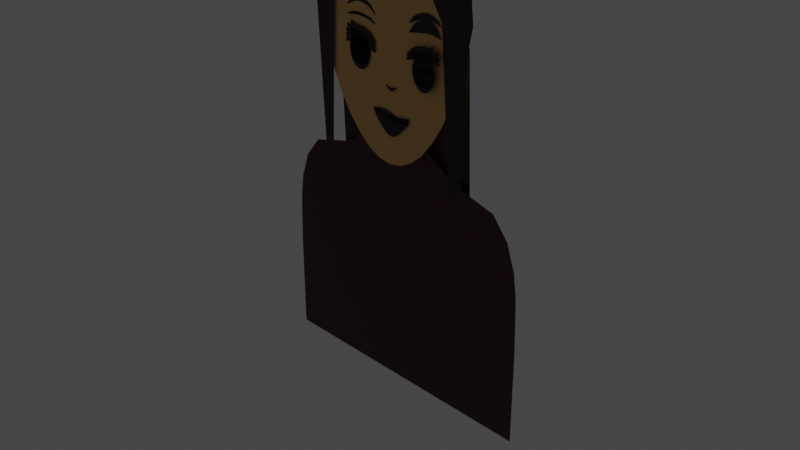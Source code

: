 # Source: Client_Girl_Surprised.blend  (saved by Blender 2.80.75; exported with 4.5.12 LTS)
import bpy
from mathutils import Matrix  # noqa: F401  (used for matrix-valued properties, if any)

bpy.ops.wm.read_factory_settings(use_empty=True)
scene = bpy.context.scene
scene.name = 'Scene'

# ---- collections
col_collection = bpy.data.collections.new('Collection'); scene.collection.children.link(col_collection)
col_surprised = bpy.data.collections.new('Surprised'); col_collection.children.link(col_surprised)
col_default = bpy.data.collections.new('Default'); col_collection.children.link(col_default)
col_suspicious = bpy.data.collections.new('Suspicious'); col_collection.children.link(col_suspicious)
col_neutral = bpy.data.collections.new('Neutral'); col_collection.children.link(col_neutral)

# ---- materials (node trees are filled in below, after node groups)
mat_material_eye = bpy.data.materials.new('Material.Eye')
mat_material_eye.use_transparent_shadow = False
mat_material_black = bpy.data.materials.new('Material.Black')
mat_material_black.use_transparent_shadow = False
mat_material_pink = bpy.data.materials.new('Material.Pink')
mat_material_pink.use_transparent_shadow = False
mat_material_face = bpy.data.materials.new('Material.Face')
mat_material_face.use_transparent_shadow = False
mat_material_hair = bpy.data.materials.new('Material.Hair')
mat_material_hair.use_transparent_shadow = False

# ---- material node trees
mat_material_eye.use_nodes = True; mat_material_eye.node_tree.nodes.clear()
_N = mat_material_eye.node_tree.nodes; _L = mat_material_eye.node_tree.links
n0 = _N.new('ShaderNodeOutputMaterial'); n0.name = 'Material Output'; n0.location = (300, 300)
n1 = _N.new('ShaderNodeBsdfPrincipled'); n1.name = 'Principled BSDF'; n1.location = (10, 300)
n1.distribution = 'GGX'
n1.subsurface_method = 'BURLEY'
n1.inputs[0].default_value = (0.0, 0.0, 0.0, 1.0)
n1.inputs[3].default_value = 1.45
n1.inputs[27].default_value = (0.0, 0.0, 0.0, 1.0)
n1.inputs[28].default_value = 1.0
_L.new(n1.outputs[0], n0.inputs[0])
n0.is_active_output = True
mat_material_black.use_nodes = True; mat_material_black.node_tree.nodes.clear()
_N = mat_material_black.node_tree.nodes; _L = mat_material_black.node_tree.links
n0 = _N.new('ShaderNodeOutputMaterial'); n0.name = 'Material Output'; n0.location = (300, 300)
n1 = _N.new('ShaderNodeBsdfPrincipled'); n1.name = 'Principled BSDF'; n1.location = (10, 300)
n1.distribution = 'GGX'
n1.subsurface_method = 'BURLEY'
n1.inputs[0].default_value = (0.0, 0.0, 0.0, 1.0)
n1.inputs[3].default_value = 1.45
n1.inputs[27].default_value = (0.0, 0.0, 0.0, 1.0)
n1.inputs[28].default_value = 1.0
_L.new(n1.outputs[0], n0.inputs[0])
n0.is_active_output = True
mat_material_pink.use_nodes = True; mat_material_pink.node_tree.nodes.clear()
_N = mat_material_pink.node_tree.nodes; _L = mat_material_pink.node_tree.links
n0 = _N.new('ShaderNodeOutputMaterial'); n0.name = 'Material Output'; n0.location = (300, 300)
n1 = _N.new('ShaderNodeBsdfPrincipled'); n1.name = 'Principled BSDF'; n1.location = (10, 300)
n1.distribution = 'GGX'
n1.subsurface_method = 'BURLEY'
n1.inputs[0].default_value = (0.06072, 0.002863, 0.006045, 1.0)
n1.inputs[3].default_value = 1.45
n1.inputs[27].default_value = (0.0, 0.0, 0.0, 1.0)
n1.inputs[28].default_value = 1.0
_L.new(n1.outputs[0], n0.inputs[0])
n0.is_active_output = True
mat_material_face.use_nodes = True; mat_material_face.node_tree.nodes.clear()
_N = mat_material_face.node_tree.nodes; _L = mat_material_face.node_tree.links
n0 = _N.new('ShaderNodeOutputMaterial'); n0.name = 'Material Output'; n0.location = (300, 300)
n1 = _N.new('ShaderNodeBsdfPrincipled'); n1.name = 'Principled BSDF'; n1.location = (10, 300)
n1.distribution = 'GGX'
n1.subsurface_method = 'BURLEY'
n1.inputs[0].default_value = (0.8, 0.4736, 0.1682, 1.0)
n1.inputs[3].default_value = 1.45
n1.inputs[27].default_value = (0.0, 0.0, 0.0, 1.0)
n1.inputs[28].default_value = 1.0
_L.new(n1.outputs[0], n0.inputs[0])
n0.is_active_output = True
mat_material_hair.use_nodes = True; mat_material_hair.node_tree.nodes.clear()
_N = mat_material_hair.node_tree.nodes; _L = mat_material_hair.node_tree.links
n0 = _N.new('ShaderNodeOutputMaterial'); n0.name = 'Material Output'; n0.location = (300, 300)
n1 = _N.new('ShaderNodeBsdfPrincipled'); n1.name = 'Principled BSDF'; n1.location = (10, 300)
n1.distribution = 'GGX'
n1.subsurface_method = 'BURLEY'
n1.inputs[0].default_value = (0.01885, 0.003857, 0.0, 1.0)
n1.inputs[3].default_value = 1.45
n1.inputs[27].default_value = (0.0, 0.0, 0.0, 1.0)
n1.inputs[28].default_value = 1.0
_L.new(n1.outputs[0], n0.inputs[0])
n0.is_active_output = True

# ---- world
world_world = bpy.data.worlds.new('World'); scene.world = world_world
world_world.use_nodes = True; world_world.node_tree.nodes.clear()
_N = world_world.node_tree.nodes; _L = world_world.node_tree.links
n0 = _N.new('ShaderNodeOutputWorld'); n0.name = 'World Output'; n0.location = (300, 300)
n1 = _N.new('ShaderNodeBackground'); n1.name = 'Background'; n1.location = (10, 300)
n1.inputs[0].default_value = (0.05088, 0.05088, 0.05088, 1.0)
_L.new(n1.outputs[0], n0.inputs[0])
n0.is_active_output = True
world_world.color = (0.05088, 0.05088, 0.05088)
world_world.use_sun_shadow = False
world_world.sun_shadow_jitter_overblur = 0.0

# ---- cameras
cam_camera = bpy.data.cameras.new('Camera')
cam_camera.clip_end = 100.0
cam_camera.ortho_scale = 7.314

# ---- lights
light_light = bpy.data.lights.new('Light', 'POINT')
light_light.transmission_factor = 0.0
light_light.energy = 1000.0
light_light.shadow_soft_size = 0.1
light_light.shadow_maximum_resolution = 0.006
light_light.use_absolute_resolution = True

# ---- meshes
me_circle_007 = bpy.data.meshes.new('Circle.007')
me_circle_007.from_pydata([(-4.657e-10, 1.081, -0.5299), (-0.1951, 1.06, -0.5284), (-0.3827, 0.9986, -0.5241), (-0.5556, 0.8985, -0.5171), (-0.7071, 0.7638, -0.5076), (-0.8315, 0.5996, -0.4961), (-0.9239, 0.4123, -0.4829), (-0.9808, 0.209, -0.4687), (-1.0, -0.002333, -0.4538), (-0.9808, -0.2137, -0.439), (-0.9239, -0.417, -0.4247), (-0.8315, -0.6043, -0.4116), (-0.7071, -0.7684, -0.4001), (-0.5556, -0.9032, -0.3906), (-0.3827, -1.003, -0.3836), (-0.1951, -1.065, -0.3793), (3.274e-07, -1.086, -0.3778), (0.1951, -1.065, -0.3793), (0.3827, -1.003, -0.3836), (0.5556, -0.9032, -0.3906), (0.7071, -0.7684, -0.4001), (0.8315, -0.6043, -0.4116), (0.9239, -0.417, -0.4247), (0.9808, -0.2137, -0.439), (1.0, -0.002332, -0.4538), (0.9808, 0.209, -0.4687), (0.9239, 0.4123, -0.4829), (0.8315, 0.5996, -0.4961), (0.7071, 0.7638, -0.5076), (0.5556, 0.8985, -0.5171), (0.3827, 0.9986, -0.5241), (0.1951, 1.06, -0.5284), (-1.039, 1.171, -0.4767), (-1.489, 0.7868, -0.4767), (-1.039, 0.7587, -0.4767), (-1.489, 0.6376, -0.4767), (-0.3331, 1.39, -0.4767), (-0.3481, 0.909, -0.4682), (0.8429, 1.621, -0.4767), (0.6551, 0.9687, -0.4737), (1.4, 0.9926, -0.4767), (1.4, 0.8494, -0.4767), (-0.6313, 0.8312, -0.5123), (-0.7386, 1.292, -0.4767), (-0.7386, 0.8172, -0.4767), (0.09754, 1.071, -0.5291), (0.1744, 1.442, -0.4767), (0.1744, 0.927, -0.4767), (1.375, 1.374, -0.4767), (1.06, 0.9172, -0.4767), (0.4615, 0.9632, -0.4767), (0.4615, 1.416, -0.4767), (0.8705, 1.304, -0.4767), (0.8705, 0.9501, -0.4767), (1.272, 0.8749, -0.4767), (1.272, 1.078, -0.4767)], [], [(1, 31, 45, 0), (1, 30, 31), (2, 30, 1), (15, 18, 13), (30, 28, 29), (3, 28, 30), (4, 28, 3, 42), (27, 28, 5), (3, 30, 2), (5, 26, 27), (6, 26, 5), (6, 25, 26), (7, 25, 6), (7, 24, 25), (8, 24, 7), (8, 23, 24), (9, 23, 8), (9, 22, 23), (10, 22, 9), (10, 21, 22), (11, 21, 10), (11, 20, 21), (12, 20, 11), (12, 19, 20), (13, 19, 12), (13, 18, 19), (17, 18, 15), (14, 15, 13), (15, 16, 17), (5, 28, 4), (32, 33, 35, 34), (43, 44, 37, 36), (51, 50, 39, 38), (55, 54, 41, 40), (32, 34, 44, 43), (36, 37, 47, 46), (52, 53, 49, 48), (46, 47, 50, 51), (38, 39, 53, 52), (48, 49, 54, 55)])
_uv = me_circle_007.uv_layers.new(name='UVMap')
_uv.uv.foreach_set('vector', [0.0, 0.0, 0.0, 0.0, 0.0, 0.0, 0.0, 0.0, 0.0, 0.0, 0.0, 0.0, 0.0, 0.0, 0.0, 0.0, 0.0, 0.0, 0.0, 0.0, 0.0, 0.0, 0.0, 0.0, 0.0, 0.0, 0.0, 0.0, 0.0, 0.0, 0.0, 0.0, 0.0, 0.0, 0.0, 0.0, 0.0, 0.0, 0.0, 0.0, 0.0, 0.0, 0.0, 0.0, 0.0, 0.0, 0.0, 0.0, 0.0, 0.0, 0.0, 0.0, 0.0, 0.0, 0.0, 0.0, 0.0, 0.0, 0.0, 0.0, 0.0, 0.0, 0.0, 0.0, 0.0, 0.0, 0.0, 0.0, 0.0, 0.0, 0.0, 0.0, 0.0, 0.0, 0.0, 0.0, 0.0, 0.0, 0.0, 0.0, 0.0, 0.0, 0.0, 0.0, 0.0, 0.0, 0.0, 0.0, 0.0, 0.0, 0.0, 0.0, 0.0, 0.0, 0.0, 0.0, 0.0, 0.0, 0.0, 0.0, 0.0, 0.0, 0.0, 0.0, 0.0, 0.0, 0.0, 0.0, 0.0, 0.0, 0.0, 0.0, 0.0, 0.0, 0.0, 0.0, 0.0, 0.0, 0.0, 0.0, 0.0, 0.0, 0.0, 0.0, 0.0, 0.0, 0.0, 0.0, 0.0, 0.0, 0.0, 0.0, 0.0, 0.0, 0.0, 0.0, 0.0, 0.0, 0.0, 0.0, 0.0, 0.0, 0.0, 0.0, 0.0, 0.0, 0.0, 0.0, 0.0, 0.0, 0.0, 0.0, 0.0, 0.0, 0.0, 0.0, 0.0, 0.0, 0.0, 0.0, 0.0, 0.0, 0.0, 0.0, 0.0, 0.0, 0.0, 0.0, 0.0, 0.0, 0.0, 0.0, 0.0, 0.0, 0.0, 0.0, 0.0, 0.0, 0.0, 0.0, 0.0, 0.0, 0.0, 0.0, 0.0, 0.0, 1.0, 0.0, 1.0, 1.0, 0.0, 1.0, 0.0, 0.0, 0.0, 1.0, 0.0, 1.0, 0.0, 0.0, 0.0, 0.0, 0.0, 1.0, 0.0, 1.0, 0.0, 0.0, 0.0, 0.0, 0.0, 1.0, 0.0, 1.0, 0.0, 0.0, 0.0, 0.0, 0.0, 1.0, 0.0, 1.0, 0.0, 0.0, 0.0, 0.0, 0.0, 1.0, 0.0, 1.0, 0.0, 0.0, 0.0, 0.0, 0.0, 1.0, 0.0, 1.0, 0.0, 0.0, 0.0, 0.0, 0.0, 1.0, 0.0, 1.0, 0.0, 0.0, 0.0, 0.0, 0.0, 1.0, 0.0, 1.0, 0.0, 0.0, 0.0, 0.0, 0.0, 1.0, 0.0, 1.0, 0.0, 0.0])
me_circle_007.materials.append(mat_material_eye)
me_circle_007.use_remesh_preserve_volume = False
me_circle_007.use_remesh_preserve_attributes = False
me_circle_007.use_mirror_vertex_groups = False
me_circle_007.update()
me_circle_008 = bpy.data.meshes.new('Circle.008')
me_circle_008.from_pydata([(-0.3697, 1.072, -0.09068), (-0.5556, 0.9081, -0.06984), (-0.7071, 0.7734, -0.06038), (-0.8315, 0.6092, -0.04886), (-0.9239, 0.4219, -0.03571), (-0.9808, 0.2186, -0.02145), (-1.0, 0.00726, -0.006614), (-0.9808, -0.2041, 0.008219), (-0.9239, -0.4074, 0.02248), (-0.8315, -0.5947, 0.03563), (-0.7071, -0.7589, 0.04715), (-0.5556, -0.8936, 0.05661), (-0.3827, -0.9937, 0.06363), (-0.1951, -1.055, 0.06796), (0.1951, -1.055, 0.06796), (0.3827, -0.9937, 0.06363), (0.5556, -0.8936, 0.05661), (0.7071, -0.7589, 0.04715), (0.8315, -0.5947, 0.03563), (0.9239, -0.4074, 0.02248), (0.9808, -0.2041, 0.008219), (1.0, 0.007261, -0.006615), (0.9808, 0.2186, -0.02145), (0.9239, 0.4219, -0.03571), (0.8315, 0.6092, -0.04886), (0.7071, 0.7734, -0.06038), (0.5556, 0.9081, -0.06984), (0.3957, 1.072, -0.09068), (-0.6313, 0.8407, -0.06511), (-9.313e-10, -1.076, 0.06942), (1.072, 1.171, -0.02071), (1.521, 0.7868, -0.02071), (1.072, 0.7587, -0.02071), (1.521, 0.6376, -0.02071), (0.3655, 1.39, -0.02071), (0.3655, 0.9617, -0.02071), (-0.8989, 1.591, -0.02071), (-0.6227, 0.9495, -0.01464), (-1.367, 0.9926, -0.02071), (-1.367, 0.8494, -0.02071), (0.771, 1.292, -0.02071), (0.771, 0.8172, -0.02071), (-0.1419, 1.442, -0.02071), (-0.1419, 0.927, -0.02071), (-1.286, 1.34, -0.02071), (-1.028, 0.9172, -0.02071), (-0.8496, 1.299, -0.02071), (-0.8496, 0.9481, -0.02071), (-0.3501, 0.9532, -0.02071), (-0.3501, 1.423, -0.02071), (-1.198, 0.8833, -0.02071), (-1.198, 1.106, -0.02071)], [], [(13, 15, 11), (27, 25, 26), (1, 25, 27), (2, 25, 1, 28), (24, 25, 3), (1, 27, 0), (3, 23, 24), (4, 23, 3), (4, 22, 23), (5, 22, 4), (5, 21, 22), (6, 21, 5), (6, 20, 21), (7, 20, 6), (7, 19, 20), (8, 19, 7), (8, 18, 19), (9, 18, 8), (9, 17, 18), (10, 17, 9), (10, 16, 17), (11, 16, 10), (11, 15, 16), (14, 15, 13), (12, 13, 11), (13, 29, 14), (3, 25, 2), (30, 32, 33, 31), (40, 34, 35, 41), (49, 36, 37, 48), (51, 38, 39, 50), (30, 40, 41, 32), (34, 42, 43, 35), (46, 44, 45, 47), (36, 46, 47, 37), (42, 49, 48, 43), (44, 51, 50, 45)])
_uv = me_circle_008.uv_layers.new(name='UVMap')
_uv.uv.foreach_set('vector', [0.0, 0.0, 0.0, 0.0, 0.0, 0.0, 0.0, 0.0, 0.0, 0.0, 0.0, 0.0, 0.0, 0.0, 0.0, 0.0, 0.0, 0.0, 0.0, 0.0, 0.0, 0.0, 0.0, 0.0, 0.0, 0.0, 0.0, 0.0, 0.0, 0.0, 0.0, 0.0, 0.0, 0.0, 0.0, 0.0, 0.0, 0.0, 0.0, 0.0, 0.0, 0.0, 0.0, 0.0, 0.0, 0.0, 0.0, 0.0, 0.0, 0.0, 0.0, 0.0, 0.0, 0.0, 0.0, 0.0, 0.0, 0.0, 0.0, 0.0, 0.0, 0.0, 0.0, 0.0, 0.0, 0.0, 0.0, 0.0, 0.0, 0.0, 0.0, 0.0, 0.0, 0.0, 0.0, 0.0, 0.0, 0.0, 0.0, 0.0, 0.0, 0.0, 0.0, 0.0, 0.0, 0.0, 0.0, 0.0, 0.0, 0.0, 0.0, 0.0, 0.0, 0.0, 0.0, 0.0, 0.0, 0.0, 0.0, 0.0, 0.0, 0.0, 0.0, 0.0, 0.0, 0.0, 0.0, 0.0, 0.0, 0.0, 0.0, 0.0, 0.0, 0.0, 0.0, 0.0, 0.0, 0.0, 0.0, 0.0, 0.0, 0.0, 0.0, 0.0, 0.0, 0.0, 0.0, 0.0, 0.0, 0.0, 0.0, 0.0, 0.0, 0.0, 0.0, 0.0, 0.0, 0.0, 0.0, 0.0, 0.0, 0.0, 0.0, 0.0, 0.0, 0.0, 0.0, 0.0, 0.0, 0.0, 0.0, 0.0, 0.0, 0.0, 0.0, 0.0, 0.0, 0.0, 0.0, 0.0, 0.0, 0.0, 0.0, 0.0, 0.0, 0.0, 0.0, 1.0, 1.0, 1.0, 1.0, 0.0, 0.0, 0.0, 0.0, 0.0, 0.0, 1.0, 0.0, 1.0, 0.0, 0.0, 0.0, 0.0, 0.0, 1.0, 0.0, 1.0, 0.0, 0.0, 0.0, 0.0, 0.0, 1.0, 0.0, 1.0, 0.0, 0.0, 0.0, 0.0, 0.0, 1.0, 0.0, 1.0, 0.0, 0.0, 0.0, 0.0, 0.0, 1.0, 0.0, 1.0, 0.0, 0.0, 0.0, 0.0, 0.0, 1.0, 0.0, 1.0, 0.0, 0.0, 0.0, 0.0, 0.0, 1.0, 0.0, 1.0, 0.0, 0.0, 0.0, 0.0, 0.0, 1.0, 0.0, 1.0, 0.0, 0.0, 0.0, 0.0, 0.0, 1.0, 0.0, 1.0])
me_circle_008.materials.append(mat_material_eye)
me_circle_008.use_remesh_preserve_volume = False
me_circle_008.use_remesh_preserve_attributes = False
me_circle_008.use_mirror_vertex_groups = False
me_circle_008.update()
me_circle_005 = bpy.data.meshes.new('Circle.005')
me_circle_005.from_pydata([(-1.705, 3.076, -0.3504), (-2.276, 2.215, -0.3504), (-1.722, 2.482, -0.3504), (-2.267, 2.136, -0.3504), (-0.7105, 3.691, -0.3504), (-0.7133, 3.008, -0.3454), (0.6828, 3.709, -0.3504), (0.5997, 3.2, -0.3361), (1.727, 2.719, -0.3504), (1.645, 2.668, -0.3504), (-1.297, 3.396, -0.3504), (-1.312, 2.717, -0.3502), (0.005084, 3.831, -0.3504), (0.003537, 3.19, -0.3496), (1.269, 3.269, -0.3504), (1.242, 2.91, -0.3498)], [], [(0, 1, 3, 2), (10, 11, 5, 4), (12, 13, 7, 6), (14, 15, 9, 8), (0, 2, 11, 10), (4, 5, 13, 12), (6, 7, 15, 14)])
_uv = me_circle_005.uv_layers.new(name='UVMap')
_uv.uv.foreach_set('vector', [0.0, 0.0, 1.0, 0.0, 1.0, 1.0, 0.0, 1.0, 0.0, 0.0, 0.0, 1.0, 0.0, 1.0, 0.0, 0.0, 0.0, 0.0, 0.0, 1.0, 0.0, 1.0, 0.0, 0.0, 0.0, 0.0, 0.0, 1.0, 0.0, 1.0, 0.0, 0.0, 0.0, 0.0, 0.0, 1.0, 0.0, 1.0, 0.0, 0.0, 0.0, 0.0, 0.0, 1.0, 0.0, 1.0, 0.0, 0.0, 0.0, 0.0, 0.0, 1.0, 0.0, 1.0, 0.0, 0.0])
me_circle_005.materials.append(mat_material_eye)
me_circle_005.use_remesh_preserve_volume = False
me_circle_005.use_remesh_preserve_attributes = False
me_circle_005.use_mirror_vertex_groups = False
me_circle_005.update()
me_circle_006 = bpy.data.meshes.new('Circle.006')
me_circle_006.from_pydata([(1.166, 3.226, -0.2775), (1.78, 2.272, -0.2775), (1.138, 2.694, -0.2775), (1.753, 2.184, -0.2775), (0.2013, 3.757, -0.2775), (0.1403, 3.234, -0.2719), (-1.148, 3.644, -0.2775), (-1.127, 3.133, -0.2614), (-2.166, 2.628, -0.2775), (-2.194, 2.55, -0.2775), (0.7552, 3.539, -0.2775), (0.7368, 3.047, -0.2775), (-0.4919, 3.837, -0.2775), (-0.5195, 3.315, -0.2775), (-1.702, 3.154, -0.2775), (-1.73, 2.76, -0.2775)], [], [(0, 2, 3, 1), (10, 4, 5, 11), (12, 6, 7, 13), (14, 8, 9, 15), (0, 10, 11, 2), (4, 12, 13, 5), (6, 14, 15, 7)])
_uv = me_circle_006.uv_layers.new(name='UVMap')
_uv.uv.foreach_set('vector', [0.0, 0.0, 0.0, 1.0, 1.0, 1.0, 1.0, 0.0, 0.0, 0.0, 0.0, 0.0, 0.0, 1.0, 0.0, 1.0, 0.0, 0.0, 0.0, 0.0, 0.0, 1.0, 0.0, 1.0, 0.0, 0.0, 0.0, 0.0, 0.0, 1.0, 0.0, 1.0, 0.0, 0.0, 0.0, 0.0, 0.0, 1.0, 0.0, 1.0, 0.0, 0.0, 0.0, 0.0, 0.0, 1.0, 0.0, 1.0, 0.0, 0.0, 0.0, 0.0, 0.0, 1.0, 0.0, 1.0])
me_circle_006.materials.append(mat_material_eye)
me_circle_006.use_remesh_preserve_volume = False
me_circle_006.use_remesh_preserve_attributes = False
me_circle_006.use_mirror_vertex_groups = False
me_circle_006.update()
me_plane_003 = bpy.data.meshes.new('Plane.003')
me_plane_003.from_pydata([(-0.4146, -1.082, -9.186e-09), (0.4146, -1.082, -9.186e-09), (-0.4963, 0.7722, -1.932e-08), (0.4963, 0.7722, -1.932e-08), (-0.371, -1.585, -1.803e-09), (-0.3273, -2.082, 5.509e-09), (-0.2837, -2.562, 1.256e-08), (-0.2401, -3.012, 1.917e-08), (-0.1964, -3.418, 2.514e-08), (-0.1528, -3.769, 3.03e-08), (-0.1091, -4.051, 3.444e-08), (-0.06547, -4.252, 3.739e-08), (-0.02182, -4.358, 3.895e-08), (0.02182, -4.358, 3.895e-08), (0.06547, -4.252, 3.739e-08), (0.1091, -4.051, 3.444e-08), (0.1528, -3.769, 3.03e-08), (0.1964, -3.418, 2.514e-08), (0.2401, -3.012, 1.917e-08), (0.2837, -2.562, 1.256e-08), (0.3273, -2.082, 5.509e-09), (0.371, -1.585, -1.803e-09), (0.4441, 0.6833, -1.674e-08), (0.3918, 0.5953, -1.419e-08), (0.3396, 0.5104, -1.173e-08), (0.2873, 0.4309, -9.426e-09), (0.2351, 0.359, -7.343e-09), (0.1829, 0.2969, -5.546e-09), (0.1306, 0.2471, -4.101e-09), (0.07837, 0.2116, -3.073e-09), (0.02612, 0.1928, -2.528e-09), (-0.02612, 0.1928, -2.528e-09), (-0.07837, 0.2116, -3.073e-09), (-0.1306, 0.2471, -4.101e-09), (-0.1829, 0.2969, -5.546e-09), (-0.2351, 0.359, -7.343e-09), (-0.2873, 0.4309, -9.426e-09), (-0.3396, 0.5104, -1.173e-08), (-0.3918, 0.5953, -1.419e-08), (-0.4441, 0.6833, -1.674e-08)], [], [(21, 1, 3, 22), (0, 4, 39, 2), (4, 5, 38, 39), (5, 6, 37, 38), (6, 7, 36, 37), (7, 8, 35, 36), (8, 9, 34, 35), (9, 10, 33, 34), (10, 11, 32, 33), (11, 12, 31, 32), (12, 13, 30, 31), (13, 14, 29, 30), (14, 15, 28, 29), (15, 16, 27, 28), (16, 17, 26, 27), (17, 18, 25, 26), (18, 19, 24, 25), (19, 20, 23, 24), (20, 21, 22, 23)])
_uv = me_plane_003.uv_layers.new(name='UVMap')
_uv.uv.foreach_set('vector', [0.9474, 0.0, 1.0, 0.0, 1.0, 1.0, 0.9474, 1.0, 0.0, 0.0, 0.05263, 0.0, 0.05263, 1.0, 0.0, 1.0, 0.05263, 0.0, 0.1053, 0.0, 0.1053, 1.0, 0.05263, 1.0, 0.1053, 0.0, 0.1579, 0.0, 0.1579, 1.0, 0.1053, 1.0, 0.1579, 0.0, 0.2105, 0.0, 0.2105, 1.0, 0.1579, 1.0, 0.2105, 0.0, 0.2632, 0.0, 0.2632, 1.0, 0.2105, 1.0, 0.2632, 0.0, 0.3158, 0.0, 0.3158, 1.0, 0.2632, 1.0, 0.3158, 0.0, 0.3684, 0.0, 0.3684, 1.0, 0.3158, 1.0, 0.3684, 0.0, 0.4211, 0.0, 0.4211, 1.0, 0.3684, 1.0, 0.4211, 0.0, 0.4737, 0.0, 0.4737, 1.0, 0.4211, 1.0, 0.4737, 0.0, 0.5263, 0.0, 0.5263, 1.0, 0.4737, 1.0, 0.5263, 0.0, 0.5789, 0.0, 0.5789, 1.0, 0.5263, 1.0, 0.5789, 0.0, 0.6316, 0.0, 0.6316, 1.0, 0.5789, 1.0, 0.6316, 0.0, 0.6842, 0.0, 0.6842, 1.0, 0.6316, 1.0, 0.6842, 0.0, 0.7368, 0.0, 0.7368, 1.0, 0.6842, 1.0, 0.7368, 0.0, 0.7895, 0.0, 0.7895, 1.0, 0.7368, 1.0, 0.7895, 0.0, 0.8421, 0.0, 0.8421, 1.0, 0.7895, 1.0, 0.8421, 0.0, 0.8947, 0.0, 0.8947, 1.0, 0.8421, 1.0, 0.8947, 0.0, 0.9474, 0.0, 0.9474, 1.0, 0.8947, 1.0])
me_plane_003.materials.append(mat_material_black)
me_plane_003.use_remesh_preserve_volume = False
me_plane_003.use_remesh_preserve_attributes = False
me_plane_003.use_mirror_vertex_groups = False
me_plane_003.update()
me_plane = bpy.data.meshes.new('Plane')
me_plane.from_pydata([(-1.603, -1.899, 3.931e-08), (1.603, -1.899, 3.931e-08), (-1.261, 0.4946, 2.209e-08), (1.261, 0.4946, 2.209e-08), (-1.447, 0.2703, 1.154e-08), (-1.585, -0.2953, 1.878e-08), (-1.603, -0.8609, 2.602e-08), (-1.603, -1.426, 3.326e-08), (1.603, -1.426, 3.326e-08), (1.603, -0.8609, 2.602e-08), (1.585, -0.2953, 1.878e-08), (1.447, 0.2703, 1.154e-08), (-0.7564, -1.899, 3.931e-08), (-0.2521, -1.899, 3.931e-08), (0.2521, -1.899, 3.931e-08), (0.7564, -1.899, 3.931e-08), (0.7564, 0.6259, 1.635e-08), (0.2521, 0.9287, 3.117e-09), (-0.2521, 0.9287, 3.117e-09), (-0.7564, 0.6259, 1.635e-08), (0.7564, -1.426, 3.326e-08), (0.2521, -1.426, 3.326e-08), (-0.2521, -1.426, 3.326e-08), (-0.7564, -1.426, 3.326e-08), (0.7564, -0.8609, 2.602e-08), (0.2521, -0.8609, 2.602e-08), (-0.2521, -0.8609, 2.602e-08), (-0.7564, -0.8609, 2.602e-08), (0.7484, -0.2953, 1.878e-08), (0.2495, -0.2953, 1.878e-08), (-0.2495, -0.2953, 1.878e-08), (-0.7484, -0.2953, 1.878e-08), (0.7564, 0.2703, 1.154e-08), (0.2521, 0.2703, 1.154e-08), (-0.2521, 0.2703, 1.154e-08), (-0.7564, 0.2703, 1.154e-08), (-1.546, -0.01247, 1.516e-08), (1.546, -0.01247, 1.516e-08), (-0.7673, -0.01247, 1.516e-08), (-0.2558, -0.01247, 1.516e-08), (0.2558, -0.01247, 1.516e-08), (0.7673, -0.01247, 1.516e-08)], [], [(32, 11, 3, 16), (15, 1, 8, 20), (20, 8, 9, 24), (24, 9, 10, 28), (41, 37, 11, 32), (36, 38, 35, 4), (38, 39, 34, 35), (39, 40, 33, 34), (40, 41, 32, 33), (6, 27, 31, 5), (27, 26, 30, 31), (26, 25, 29, 30), (25, 24, 28, 29), (7, 23, 27, 6), (23, 22, 26, 27), (22, 21, 25, 26), (21, 20, 24, 25), (0, 12, 23, 7), (12, 13, 22, 23), (13, 14, 21, 22), (14, 15, 20, 21), (4, 35, 19, 2), (35, 34, 18, 19), (34, 33, 17, 18), (33, 32, 16, 17), (29, 28, 41, 40), (30, 29, 40, 39), (31, 30, 39, 38), (5, 31, 38, 36), (28, 10, 37, 41)])
_uv = me_plane.uv_layers.new(name='UVMap')
_uv.uv.foreach_set('vector', [0.8, 0.7672, 1.0, 0.7672, 1.0, 1.0, 0.8, 1.0, 0.8, 0.0, 1.0, 0.0, 1.0, 0.1672, 0.8, 0.1672, 0.8, 0.1672, 1.0, 0.1672, 1.0, 0.3672, 0.8, 0.3672, 0.8, 0.3672, 1.0, 0.3672, 1.0, 0.5672, 0.8, 0.5672, 0.8, 0.6672, 1.0, 0.6672, 1.0, 0.7672, 0.8, 0.7672, 0.0, 0.6672, 0.2, 0.6672, 0.2, 0.7672, 0.0, 0.7672, 0.2, 0.6672, 0.4, 0.6672, 0.4, 0.7672, 0.2, 0.7672, 0.4, 0.6672, 0.6, 0.6672, 0.6, 0.7672, 0.4, 0.7672, 0.6, 0.6672, 0.8, 0.6672, 0.8, 0.7672, 0.6, 0.7672, 0.0, 0.3672, 0.2, 0.3672, 0.2, 0.5672, 0.0, 0.5672, 0.2, 0.3672, 0.4, 0.3672, 0.4, 0.5672, 0.2, 0.5672, 0.4, 0.3672, 0.6, 0.3672, 0.6, 0.5672, 0.4, 0.5672, 0.6, 0.3672, 0.8, 0.3672, 0.8, 0.5672, 0.6, 0.5672, 0.0, 0.1672, 0.2, 0.1672, 0.2, 0.3672, 0.0, 0.3672, 0.2, 0.1672, 0.4, 0.1672, 0.4, 0.3672, 0.2, 0.3672, 0.4, 0.1672, 0.6, 0.1672, 0.6, 0.3672, 0.4, 0.3672, 0.6, 0.1672, 0.8, 0.1672, 0.8, 0.3672, 0.6, 0.3672, 0.0, 0.0, 0.2, 0.0, 0.2, 0.1672, 0.0, 0.1672, 0.2, 0.0, 0.4, 0.0, 0.4, 0.1672, 0.2, 0.1672, 0.4, 0.0, 0.6, 0.0, 0.6, 0.1672, 0.4, 0.1672, 0.6, 0.0, 0.8, 0.0, 0.8, 0.1672, 0.6, 0.1672, 0.0, 0.7672, 0.2, 0.7672, 0.2, 1.0, 0.0, 1.0, 0.2, 0.7672, 0.4, 0.7672, 0.4, 1.0, 0.2, 1.0, 0.4, 0.7672, 0.6, 0.7672, 0.6, 1.0, 0.4, 1.0, 0.6, 0.7672, 0.8, 0.7672, 0.8, 1.0, 0.6, 1.0, 0.6, 0.5672, 0.8, 0.5672, 0.8, 0.6672, 0.6, 0.6672, 0.4, 0.5672, 0.6, 0.5672, 0.6, 0.6672, 0.4, 0.6672, 0.2, 0.5672, 0.4, 0.5672, 0.4, 0.6672, 0.2, 0.6672, 0.0, 0.5672, 0.2, 0.5672, 0.2, 0.6672, 0.0, 0.6672, 0.8, 0.5672, 1.0, 0.5672, 1.0, 0.6672, 0.8, 0.6672])
_ca = me_plane.color_attributes.new('Col', 'BYTE_COLOR', 'CORNER')
_ca.data.foreach_set('color', [1.0, 1.0, 1.0, 1.0, 1.0, 1.0, 1.0, 1.0, 1.0, 1.0, 1.0, 1.0, 1.0, 1.0, 1.0, 1.0, 1.0, 1.0, 1.0, 1.0, 1.0, 1.0, 1.0, 1.0, 1.0, 1.0, 1.0, 1.0, 1.0, 1.0, 1.0, 1.0, 1.0, 1.0, 1.0, 1.0, 1.0, 1.0, 1.0, 1.0, 1.0, 1.0, 1.0, 1.0, 1.0, 1.0, 1.0, 1.0, 1.0, 1.0, 1.0, 1.0, 1.0, 1.0, 1.0, 1.0, 1.0, 1.0, 1.0, 1.0, 1.0, 1.0, 1.0, 1.0, 1.0, 1.0, 1.0, 1.0, 1.0, 1.0, 1.0, 1.0, 1.0, 1.0, 1.0, 1.0, 1.0, 1.0, 1.0, 1.0, 1.0, 1.0, 1.0, 1.0, 1.0, 1.0, 1.0, 1.0, 1.0, 1.0, 1.0, 1.0, 1.0, 1.0, 1.0, 1.0, 1.0, 1.0, 1.0, 1.0, 1.0, 1.0, 1.0, 1.0, 1.0, 1.0, 1.0, 1.0, 1.0, 1.0, 1.0, 1.0, 1.0, 1.0, 1.0, 1.0, 1.0, 1.0, 1.0, 1.0, 1.0, 1.0, 1.0, 1.0, 1.0, 1.0, 1.0, 1.0, 1.0, 1.0, 1.0, 1.0, 1.0, 1.0, 1.0, 1.0, 1.0, 1.0, 1.0, 1.0, 1.0, 1.0, 1.0, 1.0, 1.0, 1.0, 1.0, 1.0, 1.0, 1.0, 1.0, 1.0, 1.0, 1.0, 1.0, 1.0, 1.0, 1.0, 1.0, 1.0, 1.0, 1.0, 1.0, 1.0, 1.0, 1.0, 1.0, 1.0, 1.0, 1.0, 1.0, 1.0, 1.0, 1.0, 1.0, 1.0, 1.0, 1.0, 1.0, 1.0, 1.0, 1.0, 1.0, 1.0, 1.0, 1.0, 1.0, 1.0, 1.0, 1.0, 1.0, 1.0, 1.0, 1.0, 1.0, 1.0, 1.0, 1.0, 1.0, 1.0, 1.0, 1.0, 1.0, 1.0, 1.0, 1.0, 1.0, 1.0, 1.0, 1.0, 1.0, 1.0, 1.0, 1.0, 1.0, 1.0, 1.0, 1.0, 1.0, 1.0, 1.0, 1.0, 1.0, 1.0, 1.0, 1.0, 1.0, 1.0, 1.0, 1.0, 1.0, 1.0, 1.0, 1.0, 1.0, 1.0, 1.0, 1.0, 1.0, 1.0, 1.0, 1.0, 1.0, 1.0, 1.0, 1.0, 1.0, 1.0, 1.0, 1.0, 1.0, 1.0, 1.0, 1.0, 1.0, 1.0, 1.0, 1.0, 1.0, 1.0, 1.0, 1.0, 1.0, 1.0, 1.0, 1.0, 1.0, 1.0, 1.0, 1.0, 1.0, 1.0, 1.0, 1.0, 1.0, 1.0, 1.0, 1.0, 1.0, 1.0, 1.0, 1.0, 1.0, 1.0, 1.0, 1.0, 1.0, 1.0, 1.0, 1.0, 1.0, 1.0, 1.0, 1.0, 1.0, 1.0, 1.0, 1.0, 1.0, 1.0, 1.0, 1.0, 1.0, 1.0, 1.0, 1.0, 1.0, 1.0, 1.0, 1.0, 1.0, 1.0, 1.0, 1.0, 1.0, 1.0, 1.0, 1.0, 1.0, 1.0, 1.0, 1.0, 1.0, 1.0, 1.0, 1.0, 1.0, 1.0, 1.0, 1.0, 1.0, 1.0, 1.0, 1.0, 1.0, 1.0, 1.0, 1.0, 1.0, 1.0, 1.0, 1.0, 1.0, 1.0, 1.0, 1.0, 1.0, 1.0, 1.0, 1.0, 1.0, 1.0, 1.0, 1.0, 1.0, 1.0, 1.0, 1.0, 1.0, 1.0, 1.0, 1.0, 1.0, 1.0, 1.0, 1.0, 1.0, 1.0, 1.0, 1.0, 1.0, 1.0, 1.0, 1.0, 1.0, 1.0, 1.0, 1.0, 1.0, 1.0, 1.0, 1.0, 1.0, 1.0, 1.0, 1.0, 1.0, 1.0, 1.0, 1.0, 1.0, 1.0, 1.0, 1.0, 1.0, 1.0, 1.0, 1.0, 1.0, 1.0, 1.0, 1.0, 1.0, 1.0, 1.0, 1.0, 1.0, 1.0, 1.0, 1.0, 1.0, 1.0, 1.0, 1.0, 1.0, 1.0, 1.0, 1.0, 1.0, 1.0, 1.0, 1.0, 1.0, 1.0, 1.0, 1.0, 1.0, 1.0, 1.0, 1.0, 1.0, 1.0, 1.0, 1.0, 1.0, 1.0, 1.0, 1.0, 1.0, 1.0, 1.0, 1.0, 1.0, 1.0, 1.0, 1.0, 1.0, 1.0, 1.0, 1.0, 1.0, 1.0, 1.0, 1.0, 1.0, 1.0, 1.0, 1.0, 1.0, 1.0, 1.0, 1.0, 1.0, 1.0, 1.0, 1.0, 1.0, 1.0, 1.0, 1.0, 1.0, 1.0, 1.0, 1.0, 1.0, 1.0, 1.0, 1.0, 1.0, 1.0])
me_plane.materials.append(mat_material_pink)
me_plane.use_remesh_preserve_volume = False
me_plane.use_remesh_preserve_attributes = False
me_plane.use_mirror_x = True
me_plane.update()
me_circle = bpy.data.meshes.new('Circle')
me_circle.from_pydata([(-2.054e-06, 0.9997, -0.05129), (-0.195, 0.9804, -0.05129), (-0.3825, 0.923, -0.05129), (-0.5548, 0.8291, -0.05129), (-0.7047, 0.7011, -0.05129), (-0.8251, 0.5415, -0.05129), (-0.9092, 0.353, -0.05129), (-0.9516, 0.1385, -0.05129), (-0.9487, -0.09796, -0.05129), (-0.9018, -0.3482, -0.05129), (-0.818, -0.5971, -0.05129), (-0.707, -0.8295, -0.05129), (-0.5782, -1.032, -0.05129), (-0.4394, -1.197, -0.05129), (-0.2957, -1.316, -0.05129), (-0.1497, -1.389, -0.05129), (-0.002969, -1.413, -0.05129), (0.144, -1.389, -0.05129), (0.2913, -1.32, -0.05129), (0.4362, -1.2, -0.05129), (0.5745, -1.032, -0.05129), (0.7041, -0.8295, -0.05129), (0.816, -0.5971, -0.05129), (0.9004, -0.3482, -0.05129), (0.9479, -0.09796, -0.05129), (0.9511, 0.1385, -0.05129), (0.9089, 0.353, -0.05129), (0.8249, 0.5415, -0.05129), (0.7047, 0.7011, -0.05129), (0.5548, 0.8291, -0.05129), (0.3825, 0.923, -0.05129), (0.195, 0.9804, -0.05129), (-0.0007046, -0.09796, -0.05129)], [], [(26, 27, 32), (17, 18, 32), (12, 13, 32), (30, 31, 32), (25, 26, 32), (3, 4, 32), (22, 23, 32), (11, 12, 32), (16, 17, 32), (8, 9, 32), (24, 25, 32), (29, 30, 32), (21, 22, 32), (9, 10, 32), (2, 3, 32), (7, 8, 32), (10, 11, 32), (15, 16, 32), (20, 21, 32), (23, 24, 32), (28, 29, 32), (6, 7, 32), (1, 2, 32), (19, 20, 32), (14, 15, 32), (5, 6, 32), (27, 28, 32), (18, 19, 32), (0, 1, 32), (31, 0, 32), (13, 14, 32), (4, 5, 32)])
_uv = me_circle.uv_layers.new(name='UVMap')
_uv.uv.foreach_set('vector', [0.0, 0.0, 0.0, 0.0, 0.0, 0.0, 0.0, 0.0, 0.0, 0.0, 0.0, 0.0, 0.0, 0.0, 0.0, 0.0, 0.0, 0.0, 0.0, 0.0, 0.0, 0.0, 0.0, 0.0, 0.0, 0.0, 0.0, 0.0, 0.0, 0.0, 0.0, 0.0, 0.0, 0.0, 0.0, 0.0, 0.0, 0.0, 0.0, 0.0, 0.0, 0.0, 0.0, 0.0, 0.0, 0.0, 0.0, 0.0, 0.0, 0.0, 0.0, 0.0, 0.0, 0.0, 0.0, 0.0, 0.0, 0.0, 0.0, 0.0, 0.0, 0.0, 0.0, 0.0, 0.0, 0.0, 0.0, 0.0, 0.0, 0.0, 0.0, 0.0, 0.0, 0.0, 0.0, 0.0, 0.0, 0.0, 0.0, 0.0, 0.0, 0.0, 0.0, 0.0, 0.0, 0.0, 0.0, 0.0, 0.0, 0.0, 0.0, 0.0, 0.0, 0.0, 0.0, 0.0, 0.0, 0.0, 0.0, 0.0, 0.0, 0.0, 0.0, 0.0, 0.0, 0.0, 0.0, 0.0, 0.0, 0.0, 0.0, 0.0, 0.0, 0.0, 0.0, 0.0, 0.0, 0.0, 0.0, 0.0, 0.0, 0.0, 0.0, 0.0, 0.0, 0.0, 0.0, 0.0, 0.0, 0.0, 0.0, 0.0, 0.0, 0.0, 0.0, 0.0, 0.0, 0.0, 0.0, 0.0, 0.0, 0.0, 0.0, 0.0, 0.0, 0.0, 0.0, 0.0, 0.0, 0.0, 0.0, 0.0, 0.0, 0.0, 0.0, 0.0, 0.0, 0.0, 0.0, 0.0, 0.0, 0.0, 0.0, 0.0, 0.0, 0.0, 0.0, 0.0, 0.0, 0.0, 0.0, 0.0, 0.0, 0.0, 0.0, 0.0, 0.0, 0.0, 0.0, 0.0, 0.0, 0.0, 0.0, 0.0, 0.0, 0.0, 0.0, 0.0, 0.0, 0.0, 0.0, 0.0])
me_circle.materials.append(mat_material_face)
me_circle.use_remesh_preserve_volume = False
me_circle.use_remesh_preserve_attributes = False
me_circle.use_mirror_vertex_groups = False
me_circle.update()
me_beziercurve_001 = bpy.data.meshes.new('BezierCurve.001')
me_beziercurve_001.from_pydata([(-0.6093, -0.008828, 1.288), (-0.2169, -0.008828, 1.327), (0.02901, -0.008828, 1.373), (0.3023, -0.008828, 1.462), (0.439, -0.008828, 1.52), (0.5309, -0.008828, 1.275), (0.6388, -0.008827, 1.109), (0.7628, -0.008827, -0.5009), (0.903, -0.008827, -0.5415), (0.9679, -0.008827, 0.9538), (1.012, -0.008827, 1.155), (0.9747, -0.008828, 1.517), (0.8381, -0.008828, 1.736), (0.6912, -0.008828, 1.818), (0.5477, -0.008828, 1.852), (0.4145, -0.008828, 1.972), (0.131, -0.008828, 2.078), (-0.2243, -0.008828, 2.074), (-0.5898, -0.008828, 1.972), (-0.8802, -0.008828, 1.75), (-1.061, -0.008828, 1.449), (-1.085, -0.008827, 1.111), (-0.9998, -0.008827, -0.521), (-0.8858, -0.008827, -0.4893), (-0.8181, -0.008827, 1.06), (-0.7166, -0.008827, 1.161), (-0.9711, 0.1637, 1.04), (-0.9575, 0.2186, -0.5799), (0.8228, 0.2186, -0.6103), (0.8195, 0.1637, 0.885)], [], [(9, 6, 7, 8), (0, 1, 2, 3, 4, 5, 6, 9, 10, 11, 12, 13, 14, 15, 16, 17, 18, 19, 20, 21, 22, 23, 24, 25), (29, 26, 27, 28)])
me_beziercurve_001.materials.append(mat_material_hair)
me_beziercurve_001.use_remesh_preserve_volume = False
me_beziercurve_001.use_remesh_preserve_attributes = False
me_beziercurve_001.use_mirror_vertex_groups = False
me_beziercurve_001.update()
me_plane_002 = bpy.data.meshes.new('Plane.002')
me_plane_002.from_pydata([(-0.2059, -0.3756, -1.298e-08), (0.2059, -0.3756, -1.298e-08), (-0.2059, -0.08204, -2.655e-09), (0.2059, -0.08204, -2.655e-09), (-0.1843, -0.514, -1.145e-08), (-0.1626, -0.6511, -9.927e-09), (-0.1409, -0.7833, -8.462e-09), (-0.1192, -0.9071, -7.089e-09), (-0.09755, -1.019, -5.849e-09), (-0.07588, -1.116, -4.778e-09), (-0.0542, -1.193, -3.918e-09), (-0.03252, -1.249, -3.306e-09), (-0.01084, -1.278, -2.981e-09), (0.01084, -1.278, -2.981e-09), (0.03252, -1.249, -3.306e-09), (0.0542, -1.193, -3.918e-09), (0.07588, -1.116, -4.778e-09), (0.09755, -1.019, -5.849e-09), (0.1192, -0.9071, -7.089e-09), (0.1409, -0.7833, -8.462e-09), (0.1626, -0.6511, -9.927e-09), (0.1843, -0.514, -1.145e-08), (0.1843, -0.1682, -1.437e-09), (0.1626, -0.2536, -2.31e-10), (0.1409, -0.3359, 9.323e-10), (0.1192, -0.413, 2.022e-09), (0.09755, -0.4828, 3.007e-09), (0.07588, -0.5429, 3.857e-09), (0.0542, -0.5913, 4.54e-09), (0.03252, -0.6257, 5.026e-09), (0.01084, -0.6439, 5.284e-09), (-0.01084, -0.6439, 5.284e-09), (-0.03252, -0.6257, 5.026e-09), (-0.0542, -0.5913, 4.54e-09), (-0.07588, -0.5429, 3.857e-09), (-0.09755, -0.4828, 3.007e-09), (-0.1192, -0.413, 2.022e-09), (-0.1409, -0.3359, 9.323e-10), (-0.1626, -0.2536, -2.31e-10), (-0.1843, -0.1682, -1.437e-09)], [], [(21, 1, 3, 22), (0, 4, 39, 2), (4, 5, 38, 39), (5, 6, 37, 38), (6, 7, 36, 37), (7, 8, 35, 36), (8, 9, 34, 35), (9, 10, 33, 34), (10, 11, 32, 33), (11, 12, 31, 32), (12, 13, 30, 31), (13, 14, 29, 30), (14, 15, 28, 29), (15, 16, 27, 28), (16, 17, 26, 27), (17, 18, 25, 26), (18, 19, 24, 25), (19, 20, 23, 24), (20, 21, 22, 23)])
_uv = me_plane_002.uv_layers.new(name='UVMap')
_uv.uv.foreach_set('vector', [0.9474, 0.0, 1.0, 0.0, 1.0, 1.0, 0.9474, 1.0, 0.0, 0.0, 0.05263, 0.0, 0.05263, 1.0, 0.0, 1.0, 0.05263, 0.0, 0.1053, 0.0, 0.1053, 1.0, 0.05263, 1.0, 0.1053, 0.0, 0.1579, 0.0, 0.1579, 1.0, 0.1053, 1.0, 0.1579, 0.0, 0.2105, 0.0, 0.2105, 1.0, 0.1579, 1.0, 0.2105, 0.0, 0.2632, 0.0, 0.2632, 1.0, 0.2105, 1.0, 0.2632, 0.0, 0.3158, 0.0, 0.3158, 1.0, 0.2632, 1.0, 0.3158, 0.0, 0.3684, 0.0, 0.3684, 1.0, 0.3158, 1.0, 0.3684, 0.0, 0.4211, 0.0, 0.4211, 1.0, 0.3684, 1.0, 0.4211, 0.0, 0.4737, 0.0, 0.4737, 1.0, 0.4211, 1.0, 0.4737, 0.0, 0.5263, 0.0, 0.5263, 1.0, 0.4737, 1.0, 0.5263, 0.0, 0.5789, 0.0, 0.5789, 1.0, 0.5263, 1.0, 0.5789, 0.0, 0.6316, 0.0, 0.6316, 1.0, 0.5789, 1.0, 0.6316, 0.0, 0.6842, 0.0, 0.6842, 1.0, 0.6316, 1.0, 0.6842, 0.0, 0.7368, 0.0, 0.7368, 1.0, 0.6842, 1.0, 0.7368, 0.0, 0.7895, 0.0, 0.7895, 1.0, 0.7368, 1.0, 0.7895, 0.0, 0.8421, 0.0, 0.8421, 1.0, 0.7895, 1.0, 0.8421, 0.0, 0.8947, 0.0, 0.8947, 1.0, 0.8421, 1.0, 0.8947, 0.0, 0.9474, 0.0, 0.9474, 1.0, 0.8947, 1.0])
me_plane_002.materials.append(mat_material_black)
me_plane_002.use_remesh_preserve_volume = False
me_plane_002.use_remesh_preserve_attributes = False
me_plane_002.use_mirror_vertex_groups = False
me_plane_002.update()
me_circle_009 = bpy.data.meshes.new('Circle.009')
me_circle_009.from_pydata([(0.0, 1.0, -0.456), (-0.1951, 0.9808, -0.456), (-0.3827, 0.9239, -0.456), (-0.5556, 0.8315, -0.456), (-0.7071, 0.7071, -0.456), (-0.8315, 0.5556, -0.456), (-0.9239, 0.3827, -0.456), (-0.9808, 0.1951, -0.456), (-1.0, 2.2e-10, -0.456), (-0.9808, -0.1951, -0.456), (-0.9239, -0.3827, -0.456), (-0.8315, -0.5556, -0.456), (-0.7071, -0.7071, -0.456), (-0.5556, -0.8315, -0.456), (-0.3827, -0.9239, -0.456), (-0.1951, -0.9808, -0.456), (3.278e-07, -1.0, -0.456), (0.1951, -0.9808, -0.456), (0.3827, -0.9239, -0.456), (0.5556, -0.8315, -0.456), (0.7071, -0.7071, -0.456), (0.8315, -0.5556, -0.456), (0.9239, -0.3827, -0.456), (0.9808, -0.1951, -0.456), (1.0, 8.943e-07, -0.456), (0.9808, 0.1951, -0.456), (0.9239, 0.3827, -0.456), (0.8315, 0.5556, -0.456), (0.7071, 0.7071, -0.456), (0.5556, 0.8315, -0.456), (0.3827, 0.9239, -0.456), (0.1951, 0.9808, -0.456), (-1.055, 1.041, -0.456), (-1.505, 0.6571, -0.456), (-1.055, 0.629, -0.456), (-1.505, 0.508, -0.456), (-0.3493, 1.26, -0.456), (-0.3493, 0.8321, -0.456), (0.8267, 1.491, -0.456), (0.6389, 0.8579, -0.456), (1.384, 0.8629, -0.456), (1.384, 0.7197, -0.456), (-0.6313, 0.7693, -0.456), (-0.7548, 1.162, -0.456), (-0.7548, 0.6875, -0.456), (0.09754, 0.9904, -0.456), (0.1582, 1.312, -0.456), (0.1582, 0.7974, -0.456), (1.359, 1.244, -0.456), (1.044, 0.7876, -0.456), (0.4453, 0.8335, -0.456), (0.4453, 1.286, -0.456), (0.8543, 1.174, -0.456), (0.8543, 0.8205, -0.456), (1.256, 0.7452, -0.456), (1.256, 0.9486, -0.456)], [], [(1, 31, 45, 0), (1, 30, 31), (2, 30, 1), (15, 18, 13), (30, 28, 29), (3, 28, 30), (4, 28, 3, 42), (27, 28, 5), (3, 30, 2), (5, 26, 27), (6, 26, 5), (6, 25, 26), (7, 25, 6), (7, 24, 25), (8, 24, 7), (8, 23, 24), (9, 23, 8), (9, 22, 23), (10, 22, 9), (10, 21, 22), (11, 21, 10), (11, 20, 21), (12, 20, 11), (12, 19, 20), (13, 19, 12), (13, 18, 19), (17, 18, 15), (14, 15, 13), (15, 16, 17), (5, 28, 4), (32, 33, 35, 34), (43, 44, 37, 36), (51, 50, 39, 38), (55, 54, 41, 40), (32, 34, 44, 43), (36, 37, 47, 46), (52, 53, 49, 48), (46, 47, 50, 51), (38, 39, 53, 52), (48, 49, 54, 55)])
_uv = me_circle_009.uv_layers.new(name='UVMap')
_uv.uv.foreach_set('vector', [0.0, 0.0, 0.0, 0.0, 0.0, 0.0, 0.0, 0.0, 0.0, 0.0, 0.0, 0.0, 0.0, 0.0, 0.0, 0.0, 0.0, 0.0, 0.0, 0.0, 0.0, 0.0, 0.0, 0.0, 0.0, 0.0, 0.0, 0.0, 0.0, 0.0, 0.0, 0.0, 0.0, 0.0, 0.0, 0.0, 0.0, 0.0, 0.0, 0.0, 0.0, 0.0, 0.0, 0.0, 0.0, 0.0, 0.0, 0.0, 0.0, 0.0, 0.0, 0.0, 0.0, 0.0, 0.0, 0.0, 0.0, 0.0, 0.0, 0.0, 0.0, 0.0, 0.0, 0.0, 0.0, 0.0, 0.0, 0.0, 0.0, 0.0, 0.0, 0.0, 0.0, 0.0, 0.0, 0.0, 0.0, 0.0, 0.0, 0.0, 0.0, 0.0, 0.0, 0.0, 0.0, 0.0, 0.0, 0.0, 0.0, 0.0, 0.0, 0.0, 0.0, 0.0, 0.0, 0.0, 0.0, 0.0, 0.0, 0.0, 0.0, 0.0, 0.0, 0.0, 0.0, 0.0, 0.0, 0.0, 0.0, 0.0, 0.0, 0.0, 0.0, 0.0, 0.0, 0.0, 0.0, 0.0, 0.0, 0.0, 0.0, 0.0, 0.0, 0.0, 0.0, 0.0, 0.0, 0.0, 0.0, 0.0, 0.0, 0.0, 0.0, 0.0, 0.0, 0.0, 0.0, 0.0, 0.0, 0.0, 0.0, 0.0, 0.0, 0.0, 0.0, 0.0, 0.0, 0.0, 0.0, 0.0, 0.0, 0.0, 0.0, 0.0, 0.0, 0.0, 0.0, 0.0, 0.0, 0.0, 0.0, 0.0, 0.0, 0.0, 0.0, 0.0, 0.0, 0.0, 0.0, 0.0, 0.0, 0.0, 0.0, 0.0, 0.0, 0.0, 0.0, 0.0, 0.0, 0.0, 0.0, 0.0, 0.0, 0.0, 0.0, 0.0, 1.0, 0.0, 1.0, 1.0, 0.0, 1.0, 0.0, 0.0, 0.0, 1.0, 0.0, 1.0, 0.0, 0.0, 0.0, 0.0, 0.0, 1.0, 0.0, 1.0, 0.0, 0.0, 0.0, 0.0, 0.0, 1.0, 0.0, 1.0, 0.0, 0.0, 0.0, 0.0, 0.0, 1.0, 0.0, 1.0, 0.0, 0.0, 0.0, 0.0, 0.0, 1.0, 0.0, 1.0, 0.0, 0.0, 0.0, 0.0, 0.0, 1.0, 0.0, 1.0, 0.0, 0.0, 0.0, 0.0, 0.0, 1.0, 0.0, 1.0, 0.0, 0.0, 0.0, 0.0, 0.0, 1.0, 0.0, 1.0, 0.0, 0.0, 0.0, 0.0, 0.0, 1.0, 0.0, 1.0, 0.0, 0.0])
me_circle_009.materials.append(mat_material_eye)
me_circle_009.use_remesh_preserve_volume = False
me_circle_009.use_remesh_preserve_attributes = False
me_circle_009.use_mirror_vertex_groups = False
me_circle_009.update()
me_circle_010 = bpy.data.meshes.new('Circle.010')
me_circle_010.from_pydata([(-0.3827, 0.9239, -8.347e-08), (-0.5556, 0.8315, -6.841e-08), (-0.7071, 0.7071, -4.815e-08), (-0.8315, 0.5556, -2.346e-08), (-0.9239, 0.3827, 4.703e-09), (-0.9808, 0.1951, 3.527e-08), (-1.0, 8.941e-08, 6.705e-08), (-0.9808, -0.1951, 9.883e-08), (-0.9239, -0.3827, 1.294e-07), (-0.8315, -0.5556, 1.576e-07), (-0.7071, -0.7071, 1.823e-07), (-0.5556, -0.8315, 2.025e-07), (-0.3827, -0.9239, 2.176e-07), (-0.1951, -0.9808, 2.268e-07), (0.1951, -0.9808, 2.268e-07), (0.3827, -0.9239, 2.176e-07), (0.5556, -0.8315, 2.025e-07), (0.7071, -0.7071, 1.823e-07), (0.8315, -0.5556, 1.576e-07), (0.9239, -0.3827, 1.294e-07), (0.9808, -0.1951, 9.883e-08), (1.0, 9.537e-07, 6.705e-08), (0.9808, 0.1951, 3.527e-08), (0.9239, 0.3827, 4.703e-09), (0.8315, 0.5556, -2.346e-08), (0.7071, 0.7071, -4.815e-08), (0.5556, 0.8315, -6.841e-08), (0.3827, 0.9239, -8.347e-08), (-0.6313, 0.7693, -5.828e-08), (0.0, -1.0, 2.3e-07), (1.055, 0.793, 0.2196), (1.505, 0.4088, 0.2196), (1.055, 0.2529, 0.3327), (1.505, 0.1318, 0.3327), (0.3493, 1.012, 0.2196), (0.3493, 0.4559, 0.3327), (-0.9151, 1.213, 0.2196), (-0.6389, 0.4817, 0.3327), (-1.384, 0.6146, 0.2196), (-1.384, 0.3436, 0.3327), (0.7548, 0.9141, 0.2196), (0.7548, 0.3114, 0.3327), (-0.1582, 1.064, 0.2196), (-0.1582, 0.4212, 0.3327), (-1.302, 0.9621, 0.2196), (-1.044, 0.4114, 0.3327), (-0.8658, 0.9205, 0.2196), (-0.8658, 0.4423, 0.3327), (-0.3663, 0.4474, 0.3327), (-0.3663, 1.045, 0.2196), (-1.214, 0.3775, 0.3327), (-1.214, 0.7285, 0.2196)], [], [(13, 15, 11), (27, 25, 26), (1, 25, 27), (2, 25, 1, 28), (24, 25, 3), (1, 27, 0), (3, 23, 24), (4, 23, 3), (4, 22, 23), (5, 22, 4), (5, 21, 22), (6, 21, 5), (6, 20, 21), (7, 20, 6), (7, 19, 20), (8, 19, 7), (8, 18, 19), (9, 18, 8), (9, 17, 18), (10, 17, 9), (10, 16, 17), (11, 16, 10), (11, 15, 16), (14, 15, 13), (12, 13, 11), (13, 29, 14), (3, 25, 2), (30, 32, 33, 31), (40, 34, 35, 41), (49, 36, 37, 48), (51, 38, 39, 50), (30, 40, 41, 32), (34, 42, 43, 35), (46, 44, 45, 47), (36, 46, 47, 37), (42, 49, 48, 43), (44, 51, 50, 45)])
_uv = me_circle_010.uv_layers.new(name='UVMap')
_uv.uv.foreach_set('vector', [0.0, 0.0, 0.0, 0.0, 0.0, 0.0, 0.0, 0.0, 0.0, 0.0, 0.0, 0.0, 0.0, 0.0, 0.0, 0.0, 0.0, 0.0, 0.0, 0.0, 0.0, 0.0, 0.0, 0.0, 0.0, 0.0, 0.0, 0.0, 0.0, 0.0, 0.0, 0.0, 0.0, 0.0, 0.0, 0.0, 0.0, 0.0, 0.0, 0.0, 0.0, 0.0, 0.0, 0.0, 0.0, 0.0, 0.0, 0.0, 0.0, 0.0, 0.0, 0.0, 0.0, 0.0, 0.0, 0.0, 0.0, 0.0, 0.0, 0.0, 0.0, 0.0, 0.0, 0.0, 0.0, 0.0, 0.0, 0.0, 0.0, 0.0, 0.0, 0.0, 0.0, 0.0, 0.0, 0.0, 0.0, 0.0, 0.0, 0.0, 0.0, 0.0, 0.0, 0.0, 0.0, 0.0, 0.0, 0.0, 0.0, 0.0, 0.0, 0.0, 0.0, 0.0, 0.0, 0.0, 0.0, 0.0, 0.0, 0.0, 0.0, 0.0, 0.0, 0.0, 0.0, 0.0, 0.0, 0.0, 0.0, 0.0, 0.0, 0.0, 0.0, 0.0, 0.0, 0.0, 0.0, 0.0, 0.0, 0.0, 0.0, 0.0, 0.0, 0.0, 0.0, 0.0, 0.0, 0.0, 0.0, 0.0, 0.0, 0.0, 0.0, 0.0, 0.0, 0.0, 0.0, 0.0, 0.0, 0.0, 0.0, 0.0, 0.0, 0.0, 0.0, 0.0, 0.0, 0.0, 0.0, 0.0, 0.0, 0.0, 0.0, 0.0, 0.0, 0.0, 0.0, 0.0, 0.0, 0.0, 0.0, 0.0, 0.0, 0.0, 0.0, 0.0, 0.0, 1.0, 1.0, 1.0, 1.0, 0.0, 0.0, 0.0, 0.0, 0.0, 0.0, 1.0, 0.0, 1.0, 0.0, 0.0, 0.0, 0.0, 0.0, 1.0, 0.0, 1.0, 0.0, 0.0, 0.0, 0.0, 0.0, 1.0, 0.0, 1.0, 0.0, 0.0, 0.0, 0.0, 0.0, 1.0, 0.0, 1.0, 0.0, 0.0, 0.0, 0.0, 0.0, 1.0, 0.0, 1.0, 0.0, 0.0, 0.0, 0.0, 0.0, 1.0, 0.0, 1.0, 0.0, 0.0, 0.0, 0.0, 0.0, 1.0, 0.0, 1.0, 0.0, 0.0, 0.0, 0.0, 0.0, 1.0, 0.0, 1.0, 0.0, 0.0, 0.0, 0.0, 0.0, 1.0, 0.0, 1.0])
me_circle_010.materials.append(mat_material_eye)
me_circle_010.use_remesh_preserve_volume = False
me_circle_010.use_remesh_preserve_attributes = False
me_circle_010.use_mirror_vertex_groups = False
me_circle_010.update()
me_circle_011 = bpy.data.meshes.new('Circle.011')
me_circle_011.from_pydata([(-1.653, 3.634, -0.3504), (-2.267, 2.195, -0.3504), (-1.681, 2.367, -0.3504), (-2.259, 2.118, -0.3504), (-0.6881, 4.765, -0.3504), (-0.6911, 2.655, -0.3454), (0.6616, 4.806, -0.3504), (0.5844, 2.827, -0.3361), (1.679, 2.586, -0.3504), (1.595, 2.52, -0.3504), (-1.242, 4.26, -0.3504), (-1.258, 2.497, -0.3502), (0.004967, 5.034, -0.3504), (0.003481, 2.788, -0.3496), (1.215, 3.889, -0.3504), (1.189, 2.662, -0.3498)], [], [(0, 1, 3, 2), (10, 11, 5, 4), (12, 13, 7, 6), (14, 15, 9, 8), (0, 2, 11, 10), (4, 5, 13, 12), (6, 7, 15, 14)])
_uv = me_circle_011.uv_layers.new(name='UVMap')
_uv.uv.foreach_set('vector', [0.0, 0.0, 1.0, 0.0, 1.0, 1.0, 0.0, 1.0, 0.0, 0.0, 0.0, 1.0, 0.0, 1.0, 0.0, 0.0, 0.0, 0.0, 0.0, 1.0, 0.0, 1.0, 0.0, 0.0, 0.0, 0.0, 0.0, 1.0, 0.0, 1.0, 0.0, 0.0, 0.0, 0.0, 0.0, 1.0, 0.0, 1.0, 0.0, 0.0, 0.0, 0.0, 0.0, 1.0, 0.0, 1.0, 0.0, 0.0, 0.0, 0.0, 0.0, 1.0, 0.0, 1.0, 0.0, 0.0])
me_circle_011.materials.append(mat_material_eye)
me_circle_011.use_remesh_preserve_volume = False
me_circle_011.use_remesh_preserve_attributes = False
me_circle_011.use_mirror_vertex_groups = False
me_circle_011.update()
me_circle_012 = bpy.data.meshes.new('Circle.012')
me_circle_012.from_pydata([(1.166, 2.942, -0.2775), (1.78, 2.213, -0.2775), (1.138, 2.439, -0.2775), (1.753, 2.127, -0.2775), (0.2013, 3.357, -0.2775), (0.1403, 2.829, -0.2719), (-1.148, 3.373, -0.2775), (-1.127, 2.841, -0.2614), (-2.166, 2.603, -0.2775), (-2.194, 2.529, -0.2775), (0.7552, 3.172, -0.2775), (0.7368, 2.682, -0.2775), (-0.4919, 3.456, -0.2775), (-0.5195, 2.923, -0.2775), (-1.702, 3.036, -0.2775), (-1.73, 2.658, -0.2775)], [], [(0, 2, 3, 1), (10, 4, 5, 11), (12, 6, 7, 13), (14, 8, 9, 15), (0, 10, 11, 2), (4, 12, 13, 5), (6, 14, 15, 7)])
_uv = me_circle_012.uv_layers.new(name='UVMap')
_uv.uv.foreach_set('vector', [0.0, 0.0, 0.0, 1.0, 1.0, 1.0, 1.0, 0.0, 0.0, 0.0, 0.0, 0.0, 0.0, 1.0, 0.0, 1.0, 0.0, 0.0, 0.0, 0.0, 0.0, 1.0, 0.0, 1.0, 0.0, 0.0, 0.0, 0.0, 0.0, 1.0, 0.0, 1.0, 0.0, 0.0, 0.0, 0.0, 0.0, 1.0, 0.0, 1.0, 0.0, 0.0, 0.0, 0.0, 0.0, 1.0, 0.0, 1.0, 0.0, 0.0, 0.0, 0.0, 0.0, 1.0, 0.0, 1.0])
me_circle_012.materials.append(mat_material_eye)
me_circle_012.use_remesh_preserve_volume = False
me_circle_012.use_remesh_preserve_attributes = False
me_circle_012.use_mirror_vertex_groups = False
me_circle_012.update()
me_plane_004 = bpy.data.meshes.new('Plane.004')
me_plane_004.from_pydata([(0.6716, 0.01051, -2.034e-08), (-0.6933, 1.368, -2.276e-08), (0.6691, -1.749, 6.403e-09), (-0.6674, -0.3415, 3.886e-09), (0.5967, 0.01051, -1.808e-08), (0.5143, 0.01051, -1.584e-08), (0.4425, 0.01051, -1.369e-08), (0.3724, 0.01051, -1.167e-08), (0.3011, 0.06074, -9.929e-09), (0.2395, 0.2259, -8.649e-09), (0.1742, 0.4896, -7.854e-09), (0.1045, 0.8263, -7.555e-09), (0.0334, 1.186, -7.721e-09), (-0.03918, 1.533, -8.342e-09), (-0.1134, 1.838, -9.364e-09), (-0.1886, 2.073, -1.069e-08), (-0.2644, 2.229, -1.223e-08), (-0.3409, 2.291, -1.392e-08), (-0.4161, 2.247, -1.567e-08), (-0.488, 2.107, -1.744e-08), (-0.5616, 1.871, -1.917e-08), (-0.6295, 1.612, -2.094e-08), (-0.5977, -0.07548, 5.078e-09), (-0.5282, 0.1895, 6.257e-09), (-0.46, 0.4108, 7.455e-09), (-0.3937, 0.5449, 8.708e-09), (-0.3282, 0.5928, 9.972e-09), (-0.26, 0.5523, 1.121e-08), (-0.1897, 0.4169, 1.239e-08), (-0.1187, 0.1914, 1.346e-08), (-0.04801, -0.109, 1.435e-08), (0.02211, -0.4612, 1.498e-08), (0.09167, -0.8356, 1.529e-08), (0.1614, -1.198, 1.528e-08), (0.233, -1.51, 1.49e-08), (0.3094, -1.715, 1.41e-08), (0.386, -1.749, 1.281e-08), (0.4583, -1.749, 1.132e-08), (0.5286, -1.749, 9.723e-09), (0.5988, -1.749, 8.071e-09)], [], [(0, 4, 39, 2), (4, 5, 38, 39), (5, 6, 37, 38), (6, 7, 36, 37), (7, 8, 35, 36), (8, 9, 34, 35), (9, 10, 33, 34), (10, 11, 32, 33), (11, 12, 31, 32), (12, 13, 30, 31), (21, 1, 3, 22, 23, 24, 25, 26, 27, 28, 29, 30, 13, 14, 15, 16, 17, 18, 19, 20)])
_uv = me_plane_004.uv_layers.new(name='UVMap')
_uv.uv.foreach_set('vector', [0.0, 0.0, 0.05263, 0.0, 0.05263, 1.0, 0.0, 1.0, 0.05263, 0.0, 0.1053, 0.0, 0.1053, 1.0, 0.05263, 1.0, 0.1053, 0.0, 0.1579, 0.0, 0.1579, 1.0, 0.1053, 1.0, 0.1579, 0.0, 0.2105, 0.0, 0.2105, 1.0, 0.1579, 1.0, 0.2105, 0.0, 0.2632, 0.0, 0.2632, 1.0, 0.2105, 1.0, 0.2632, 0.0, 0.3158, 0.0, 0.3158, 1.0, 0.2632, 1.0, 0.3158, 0.0, 0.3684, 0.0, 0.3684, 1.0, 0.3158, 1.0, 0.3684, 0.0, 0.4211, 0.0, 0.4211, 1.0, 0.3684, 1.0, 0.4211, 0.0, 0.4737, 0.0, 0.4737, 1.0, 0.4211, 1.0, 0.4737, 0.0, 0.5263, 0.0, 0.5263, 1.0, 0.4737, 1.0, 0.9474, 0.0, 1.0, 0.0, 1.0, 1.0, 0.9474, 1.0, 0.8947, 1.0, 0.8421, 1.0, 0.7895, 1.0, 0.7368, 1.0, 0.6842, 1.0, 0.6316, 1.0, 0.5789, 1.0, 0.5263, 1.0, 0.5263, 0.0, 0.5789, 0.0, 0.6316, 0.0, 0.6842, 0.0, 0.7368, 0.0, 0.7895, 0.0, 0.8421, 0.0, 0.8947, 0.0])
me_plane_004.materials.append(mat_material_black)
me_plane_004.use_remesh_preserve_volume = False
me_plane_004.use_remesh_preserve_attributes = False
me_plane_004.use_mirror_vertex_groups = False
me_plane_004.update()
me_circle_001 = bpy.data.meshes.new('Circle.001')
me_circle_001.from_pydata([(0.0, 1.0, -0.456), (-0.1951, 0.9808, -0.456), (-0.3827, 0.9239, -0.456), (-0.5556, 0.8315, -0.456), (-0.7071, 0.7071, -0.456), (-0.8315, 0.5556, -0.456), (-0.9239, 0.3827, -0.456), (-0.9808, 0.1951, -0.456), (-1.0, 2.2e-10, -0.456), (-0.9808, -0.1951, -0.456), (-0.9239, -0.3827, -0.456), (-0.8315, -0.5556, -0.456), (-0.7071, -0.7071, -0.456), (-0.5556, -0.8315, -0.456), (-0.3827, -0.9239, -0.456), (-0.1951, -0.9808, -0.456), (3.278e-07, -1.0, -0.456), (0.1951, -0.9808, -0.456), (0.3827, -0.9239, -0.456), (0.5556, -0.8315, -0.456), (0.7071, -0.7071, -0.456), (0.8315, -0.5556, -0.456), (0.9239, -0.3827, -0.456), (0.9808, -0.1951, -0.456), (1.0, 8.943e-07, -0.456), (0.9808, 0.1951, -0.456), (0.9239, 0.3827, -0.456), (0.8315, 0.5556, -0.456), (0.7071, 0.7071, -0.456), (0.5556, 0.8315, -0.456), (0.3827, 0.9239, -0.456), (0.1951, 0.9808, -0.456), (-1.055, 1.041, -0.456), (-1.505, 0.6571, -0.456), (-1.055, 0.629, -0.456), (-1.505, 0.508, -0.456), (-0.3493, 1.26, -0.456), (-0.3493, 0.8321, -0.456), (0.8267, 1.491, -0.456), (0.6389, 0.8579, -0.456), (1.384, 0.8629, -0.456), (1.384, 0.7197, -0.456), (-0.6313, 0.7693, -0.456), (-0.7548, 1.162, -0.456), (-0.7548, 0.6875, -0.456), (0.09754, 0.9904, -0.456), (0.1582, 1.312, -0.456), (0.1582, 0.7974, -0.456), (1.359, 1.244, -0.456), (1.044, 0.7876, -0.456), (0.4453, 0.8335, -0.456), (0.4453, 1.286, -0.456), (0.8543, 1.174, -0.456), (0.8543, 0.8205, -0.456), (1.256, 0.7452, -0.456), (1.256, 0.9486, -0.456)], [], [(1, 31, 45, 0), (1, 30, 31), (2, 30, 1), (15, 18, 13), (30, 28, 29), (3, 28, 30), (4, 28, 3, 42), (27, 28, 5), (3, 30, 2), (5, 26, 27), (6, 26, 5), (6, 25, 26), (7, 25, 6), (7, 24, 25), (8, 24, 7), (8, 23, 24), (9, 23, 8), (9, 22, 23), (10, 22, 9), (10, 21, 22), (11, 21, 10), (11, 20, 21), (12, 20, 11), (12, 19, 20), (13, 19, 12), (13, 18, 19), (17, 18, 15), (14, 15, 13), (15, 16, 17), (5, 28, 4), (32, 33, 35, 34), (43, 44, 37, 36), (51, 50, 39, 38), (55, 54, 41, 40), (32, 34, 44, 43), (36, 37, 47, 46), (52, 53, 49, 48), (46, 47, 50, 51), (38, 39, 53, 52), (48, 49, 54, 55)])
_uv = me_circle_001.uv_layers.new(name='UVMap')
_uv.uv.foreach_set('vector', [0.0, 0.0, 0.0, 0.0, 0.0, 0.0, 0.0, 0.0, 0.0, 0.0, 0.0, 0.0, 0.0, 0.0, 0.0, 0.0, 0.0, 0.0, 0.0, 0.0, 0.0, 0.0, 0.0, 0.0, 0.0, 0.0, 0.0, 0.0, 0.0, 0.0, 0.0, 0.0, 0.0, 0.0, 0.0, 0.0, 0.0, 0.0, 0.0, 0.0, 0.0, 0.0, 0.0, 0.0, 0.0, 0.0, 0.0, 0.0, 0.0, 0.0, 0.0, 0.0, 0.0, 0.0, 0.0, 0.0, 0.0, 0.0, 0.0, 0.0, 0.0, 0.0, 0.0, 0.0, 0.0, 0.0, 0.0, 0.0, 0.0, 0.0, 0.0, 0.0, 0.0, 0.0, 0.0, 0.0, 0.0, 0.0, 0.0, 0.0, 0.0, 0.0, 0.0, 0.0, 0.0, 0.0, 0.0, 0.0, 0.0, 0.0, 0.0, 0.0, 0.0, 0.0, 0.0, 0.0, 0.0, 0.0, 0.0, 0.0, 0.0, 0.0, 0.0, 0.0, 0.0, 0.0, 0.0, 0.0, 0.0, 0.0, 0.0, 0.0, 0.0, 0.0, 0.0, 0.0, 0.0, 0.0, 0.0, 0.0, 0.0, 0.0, 0.0, 0.0, 0.0, 0.0, 0.0, 0.0, 0.0, 0.0, 0.0, 0.0, 0.0, 0.0, 0.0, 0.0, 0.0, 0.0, 0.0, 0.0, 0.0, 0.0, 0.0, 0.0, 0.0, 0.0, 0.0, 0.0, 0.0, 0.0, 0.0, 0.0, 0.0, 0.0, 0.0, 0.0, 0.0, 0.0, 0.0, 0.0, 0.0, 0.0, 0.0, 0.0, 0.0, 0.0, 0.0, 0.0, 0.0, 0.0, 0.0, 0.0, 0.0, 0.0, 0.0, 0.0, 0.0, 0.0, 0.0, 0.0, 0.0, 0.0, 0.0, 0.0, 0.0, 0.0, 1.0, 0.0, 1.0, 1.0, 0.0, 1.0, 0.0, 0.0, 0.0, 1.0, 0.0, 1.0, 0.0, 0.0, 0.0, 0.0, 0.0, 1.0, 0.0, 1.0, 0.0, 0.0, 0.0, 0.0, 0.0, 1.0, 0.0, 1.0, 0.0, 0.0, 0.0, 0.0, 0.0, 1.0, 0.0, 1.0, 0.0, 0.0, 0.0, 0.0, 0.0, 1.0, 0.0, 1.0, 0.0, 0.0, 0.0, 0.0, 0.0, 1.0, 0.0, 1.0, 0.0, 0.0, 0.0, 0.0, 0.0, 1.0, 0.0, 1.0, 0.0, 0.0, 0.0, 0.0, 0.0, 1.0, 0.0, 1.0, 0.0, 0.0, 0.0, 0.0, 0.0, 1.0, 0.0, 1.0, 0.0, 0.0])
me_circle_001.materials.append(mat_material_eye)
me_circle_001.use_remesh_preserve_volume = False
me_circle_001.use_remesh_preserve_attributes = False
me_circle_001.use_mirror_vertex_groups = False
me_circle_001.update()
me_circle_002 = bpy.data.meshes.new('Circle.002')
me_circle_002.from_pydata([(-0.3827, 0.9239, -8.347e-08), (-0.5556, 0.8315, -6.841e-08), (-0.7071, 0.7071, -4.815e-08), (-0.8315, 0.5556, -2.346e-08), (-0.9239, 0.3827, 4.703e-09), (-0.9808, 0.1951, 3.527e-08), (-1.0, 8.941e-08, 6.705e-08), (-0.9808, -0.1951, 9.883e-08), (-0.9239, -0.3827, 1.294e-07), (-0.8315, -0.5556, 1.576e-07), (-0.7071, -0.7071, 1.823e-07), (-0.5556, -0.8315, 2.025e-07), (-0.3827, -0.9239, 2.176e-07), (-0.1951, -0.9808, 2.268e-07), (0.1951, -0.9808, 2.268e-07), (0.3827, -0.9239, 2.176e-07), (0.5556, -0.8315, 2.025e-07), (0.7071, -0.7071, 1.823e-07), (0.8315, -0.5556, 1.576e-07), (0.9239, -0.3827, 1.294e-07), (0.9808, -0.1951, 9.883e-08), (1.0, 9.537e-07, 6.705e-08), (0.9808, 0.1951, 3.527e-08), (0.9239, 0.3827, 4.703e-09), (0.8315, 0.5556, -2.346e-08), (0.7071, 0.7071, -4.815e-08), (0.5556, 0.8315, -6.841e-08), (0.3827, 0.9239, -8.347e-08), (-0.6313, 0.7693, -5.828e-08), (0.0, -1.0, 2.3e-07), (1.055, 1.041, -8.941e-08), (1.505, 0.6571, -2.98e-08), (1.055, 0.629, -2.98e-08), (1.505, 0.508, -2.98e-08), (0.3493, 1.26, -1.49e-07), (0.3493, 0.8321, -5.96e-08), (-0.9151, 1.462, -1.545e-07), (-0.6389, 0.8579, -5.96e-08), (-1.384, 0.8629, -5.96e-08), (-1.384, 0.7197, -5.96e-08), (0.7548, 1.162, -1.192e-07), (0.7548, 0.6875, -5.96e-08), (-0.1582, 1.312, -1.49e-07), (-0.1582, 0.7974, -5.96e-08), (-1.302, 1.21, -1.226e-07), (-1.044, 0.7876, -5.96e-08), (-0.8658, 1.169, -1.323e-07), (-0.8658, 0.8185, -5.96e-08), (-0.3663, 0.8236, -5.96e-08), (-0.3663, 1.293, -1.49e-07), (-1.214, 0.7536, -5.96e-08), (-1.214, 0.9768, -8.941e-08)], [], [(13, 15, 11), (27, 25, 26), (1, 25, 27), (2, 25, 1, 28), (24, 25, 3), (1, 27, 0), (3, 23, 24), (4, 23, 3), (4, 22, 23), (5, 22, 4), (5, 21, 22), (6, 21, 5), (6, 20, 21), (7, 20, 6), (7, 19, 20), (8, 19, 7), (8, 18, 19), (9, 18, 8), (9, 17, 18), (10, 17, 9), (10, 16, 17), (11, 16, 10), (11, 15, 16), (14, 15, 13), (12, 13, 11), (13, 29, 14), (3, 25, 2), (30, 32, 33, 31), (40, 34, 35, 41), (49, 36, 37, 48), (51, 38, 39, 50), (30, 40, 41, 32), (34, 42, 43, 35), (46, 44, 45, 47), (36, 46, 47, 37), (42, 49, 48, 43), (44, 51, 50, 45)])
_uv = me_circle_002.uv_layers.new(name='UVMap')
_uv.uv.foreach_set('vector', [0.0, 0.0, 0.0, 0.0, 0.0, 0.0, 0.0, 0.0, 0.0, 0.0, 0.0, 0.0, 0.0, 0.0, 0.0, 0.0, 0.0, 0.0, 0.0, 0.0, 0.0, 0.0, 0.0, 0.0, 0.0, 0.0, 0.0, 0.0, 0.0, 0.0, 0.0, 0.0, 0.0, 0.0, 0.0, 0.0, 0.0, 0.0, 0.0, 0.0, 0.0, 0.0, 0.0, 0.0, 0.0, 0.0, 0.0, 0.0, 0.0, 0.0, 0.0, 0.0, 0.0, 0.0, 0.0, 0.0, 0.0, 0.0, 0.0, 0.0, 0.0, 0.0, 0.0, 0.0, 0.0, 0.0, 0.0, 0.0, 0.0, 0.0, 0.0, 0.0, 0.0, 0.0, 0.0, 0.0, 0.0, 0.0, 0.0, 0.0, 0.0, 0.0, 0.0, 0.0, 0.0, 0.0, 0.0, 0.0, 0.0, 0.0, 0.0, 0.0, 0.0, 0.0, 0.0, 0.0, 0.0, 0.0, 0.0, 0.0, 0.0, 0.0, 0.0, 0.0, 0.0, 0.0, 0.0, 0.0, 0.0, 0.0, 0.0, 0.0, 0.0, 0.0, 0.0, 0.0, 0.0, 0.0, 0.0, 0.0, 0.0, 0.0, 0.0, 0.0, 0.0, 0.0, 0.0, 0.0, 0.0, 0.0, 0.0, 0.0, 0.0, 0.0, 0.0, 0.0, 0.0, 0.0, 0.0, 0.0, 0.0, 0.0, 0.0, 0.0, 0.0, 0.0, 0.0, 0.0, 0.0, 0.0, 0.0, 0.0, 0.0, 0.0, 0.0, 0.0, 0.0, 0.0, 0.0, 0.0, 0.0, 0.0, 0.0, 0.0, 0.0, 0.0, 0.0, 1.0, 1.0, 1.0, 1.0, 0.0, 0.0, 0.0, 0.0, 0.0, 0.0, 1.0, 0.0, 1.0, 0.0, 0.0, 0.0, 0.0, 0.0, 1.0, 0.0, 1.0, 0.0, 0.0, 0.0, 0.0, 0.0, 1.0, 0.0, 1.0, 0.0, 0.0, 0.0, 0.0, 0.0, 1.0, 0.0, 1.0, 0.0, 0.0, 0.0, 0.0, 0.0, 1.0, 0.0, 1.0, 0.0, 0.0, 0.0, 0.0, 0.0, 1.0, 0.0, 1.0, 0.0, 0.0, 0.0, 0.0, 0.0, 1.0, 0.0, 1.0, 0.0, 0.0, 0.0, 0.0, 0.0, 1.0, 0.0, 1.0, 0.0, 0.0, 0.0, 0.0, 0.0, 1.0, 0.0, 1.0])
me_circle_002.materials.append(mat_material_eye)
me_circle_002.use_remesh_preserve_volume = False
me_circle_002.use_remesh_preserve_attributes = False
me_circle_002.use_mirror_vertex_groups = False
me_circle_002.update()
me_circle_003 = bpy.data.meshes.new('Circle.003')
me_circle_003.from_pydata([(-1.653, 2.924, -0.3504), (-2.267, 2.195, -0.3504), (-1.681, 2.367, -0.3504), (-2.259, 2.118, -0.3504), (-0.6881, 3.34, -0.3504), (-0.6911, 2.655, -0.3454), (0.6616, 3.355, -0.3504), (0.5844, 2.827, -0.3361), (1.679, 2.586, -0.3504), (1.595, 2.52, -0.3504), (-1.242, 3.154, -0.3504), (-1.258, 2.497, -0.3502), (0.004967, 3.439, -0.3504), (0.003481, 2.788, -0.3496), (1.215, 3.018, -0.3504), (1.189, 2.662, -0.3498)], [], [(0, 1, 3, 2), (10, 11, 5, 4), (12, 13, 7, 6), (14, 15, 9, 8), (0, 2, 11, 10), (4, 5, 13, 12), (6, 7, 15, 14)])
_uv = me_circle_003.uv_layers.new(name='UVMap')
_uv.uv.foreach_set('vector', [0.0, 0.0, 1.0, 0.0, 1.0, 1.0, 0.0, 1.0, 0.0, 0.0, 0.0, 1.0, 0.0, 1.0, 0.0, 0.0, 0.0, 0.0, 0.0, 1.0, 0.0, 1.0, 0.0, 0.0, 0.0, 0.0, 0.0, 1.0, 0.0, 1.0, 0.0, 0.0, 0.0, 0.0, 0.0, 1.0, 0.0, 1.0, 0.0, 0.0, 0.0, 0.0, 0.0, 1.0, 0.0, 1.0, 0.0, 0.0, 0.0, 0.0, 0.0, 1.0, 0.0, 1.0, 0.0, 0.0])
me_circle_003.materials.append(mat_material_eye)
me_circle_003.use_remesh_preserve_volume = False
me_circle_003.use_remesh_preserve_attributes = False
me_circle_003.use_mirror_vertex_groups = False
me_circle_003.update()
me_circle_004 = bpy.data.meshes.new('Circle.004')
me_circle_004.from_pydata([(1.166, 2.942, -0.2775), (1.78, 2.213, -0.2775), (1.138, 2.439, -0.2775), (1.753, 2.127, -0.2775), (0.2013, 3.357, -0.2775), (0.1403, 2.829, -0.2719), (-1.148, 3.373, -0.2775), (-1.127, 2.841, -0.2614), (-2.166, 2.603, -0.2775), (-2.194, 2.529, -0.2775), (0.7552, 3.172, -0.2775), (0.7368, 2.682, -0.2775), (-0.4919, 3.456, -0.2775), (-0.5195, 2.923, -0.2775), (-1.702, 3.036, -0.2775), (-1.73, 2.658, -0.2775)], [], [(0, 2, 3, 1), (10, 4, 5, 11), (12, 6, 7, 13), (14, 8, 9, 15), (0, 10, 11, 2), (4, 12, 13, 5), (6, 14, 15, 7)])
_uv = me_circle_004.uv_layers.new(name='UVMap')
_uv.uv.foreach_set('vector', [0.0, 0.0, 0.0, 1.0, 1.0, 1.0, 1.0, 0.0, 0.0, 0.0, 0.0, 0.0, 0.0, 1.0, 0.0, 1.0, 0.0, 0.0, 0.0, 0.0, 0.0, 1.0, 0.0, 1.0, 0.0, 0.0, 0.0, 0.0, 0.0, 1.0, 0.0, 1.0, 0.0, 0.0, 0.0, 0.0, 0.0, 1.0, 0.0, 1.0, 0.0, 0.0, 0.0, 0.0, 0.0, 1.0, 0.0, 1.0, 0.0, 0.0, 0.0, 0.0, 0.0, 1.0, 0.0, 1.0])
me_circle_004.materials.append(mat_material_eye)
me_circle_004.use_remesh_preserve_volume = False
me_circle_004.use_remesh_preserve_attributes = False
me_circle_004.use_mirror_vertex_groups = False
me_circle_004.update()
me_plane_001 = bpy.data.meshes.new('Plane.001')
me_plane_001.from_pydata([(-0.6747, 0.6145, -2.65e-08), (0.6747, 0.6145, -2.65e-08), (-0.6747, 1.68, -2.858e-08), (0.6747, 1.68, -2.858e-08), (-0.6037, 0.1121, -1.911e-08), (-0.5326, -0.3855, -1.18e-08), (-0.4616, -0.8655, -4.749e-09), (-0.3906, -1.315, 1.859e-09), (-0.3196, -1.722, 7.832e-09), (-0.2486, -2.072, 1.298e-08), (-0.1775, -2.354, 1.713e-08), (-0.1065, -2.555, 2.007e-08), (-0.03551, -2.661, 2.164e-08), (0.03551, -2.661, 2.164e-08), (0.1065, -2.555, 2.007e-08), (0.1775, -2.354, 1.713e-08), (0.2486, -2.072, 1.298e-08), (0.3196, -1.722, 7.832e-09), (0.3906, -1.315, 1.859e-09), (0.4616, -0.8655, -4.749e-09), (0.5326, -0.3855, -1.18e-08), (0.6037, 0.1121, -1.911e-08), (0.6037, 1.367, -2.372e-08), (0.5326, 1.057, -1.891e-08), (0.4616, 0.7586, -1.426e-08), (0.3906, 0.4786, -9.913e-09), (0.3196, 0.2255, -5.981e-09), (0.2486, 0.007129, -2.59e-09), (0.1775, -0.1684, 1.38e-10), (0.1065, -0.2933, 2.078e-09), (0.03551, -0.3596, 3.107e-09), (-0.03551, -0.3596, 3.107e-09), (-0.1065, -0.2933, 2.078e-09), (-0.1775, -0.1684, 1.38e-10), (-0.2486, 0.00713, -2.59e-09), (-0.3196, 0.2255, -5.981e-09), (-0.3906, 0.4786, -9.913e-09), (-0.4616, 0.7586, -1.426e-08), (-0.5326, 1.057, -1.891e-08), (-0.6037, 1.367, -2.372e-08)], [], [(21, 1, 3, 22), (0, 4, 39, 2), (4, 5, 38, 39), (5, 6, 37, 38), (6, 7, 36, 37), (7, 8, 35, 36), (8, 9, 34, 35), (9, 10, 33, 34), (10, 11, 32, 33), (11, 12, 31, 32), (12, 13, 30, 31), (13, 14, 29, 30), (14, 15, 28, 29), (15, 16, 27, 28), (16, 17, 26, 27), (17, 18, 25, 26), (18, 19, 24, 25), (19, 20, 23, 24), (20, 21, 22, 23)])
_uv = me_plane_001.uv_layers.new(name='UVMap')
_uv.uv.foreach_set('vector', [0.9474, 0.0, 1.0, 0.0, 1.0, 1.0, 0.9474, 1.0, 0.0, 0.0, 0.05263, 0.0, 0.05263, 1.0, 0.0, 1.0, 0.05263, 0.0, 0.1053, 0.0, 0.1053, 1.0, 0.05263, 1.0, 0.1053, 0.0, 0.1579, 0.0, 0.1579, 1.0, 0.1053, 1.0, 0.1579, 0.0, 0.2105, 0.0, 0.2105, 1.0, 0.1579, 1.0, 0.2105, 0.0, 0.2632, 0.0, 0.2632, 1.0, 0.2105, 1.0, 0.2632, 0.0, 0.3158, 0.0, 0.3158, 1.0, 0.2632, 1.0, 0.3158, 0.0, 0.3684, 0.0, 0.3684, 1.0, 0.3158, 1.0, 0.3684, 0.0, 0.4211, 0.0, 0.4211, 1.0, 0.3684, 1.0, 0.4211, 0.0, 0.4737, 0.0, 0.4737, 1.0, 0.4211, 1.0, 0.4737, 0.0, 0.5263, 0.0, 0.5263, 1.0, 0.4737, 1.0, 0.5263, 0.0, 0.5789, 0.0, 0.5789, 1.0, 0.5263, 1.0, 0.5789, 0.0, 0.6316, 0.0, 0.6316, 1.0, 0.5789, 1.0, 0.6316, 0.0, 0.6842, 0.0, 0.6842, 1.0, 0.6316, 1.0, 0.6842, 0.0, 0.7368, 0.0, 0.7368, 1.0, 0.6842, 1.0, 0.7368, 0.0, 0.7895, 0.0, 0.7895, 1.0, 0.7368, 1.0, 0.7895, 0.0, 0.8421, 0.0, 0.8421, 1.0, 0.7895, 1.0, 0.8421, 0.0, 0.8947, 0.0, 0.8947, 1.0, 0.8421, 1.0, 0.8947, 0.0, 0.9474, 0.0, 0.9474, 1.0, 0.8947, 1.0])
me_plane_001.materials.append(mat_material_black)
me_plane_001.use_remesh_preserve_volume = False
me_plane_001.use_remesh_preserve_attributes = False
me_plane_001.use_mirror_vertex_groups = False
me_plane_001.update()
arm_armature = bpy.data.armatures.new('Armature')  # bones are not reproduced

# ---- objects
ob_light = bpy.data.objects.new('Light', light_light)
ob_camera = bpy.data.objects.new('Camera', cam_camera)
ob_eye_l_surprised = bpy.data.objects.new('Eye_L_Surprised', me_circle_007)
ob_eye_r_surprised = bpy.data.objects.new('Eye_R_Surprised', me_circle_008)
ob_eyebrow_l_surprised = bpy.data.objects.new('Eyebrow_L_Surprised', me_circle_005)
ob_eyebrow_r_surprised = bpy.data.objects.new('Eyebrow_R_Surprised', me_circle_006)
ob_mouth_surprised = bpy.data.objects.new('Mouth_Surprised', me_plane_003)
ob_body_m_temp = bpy.data.objects.new('Body_M_Temp', me_plane)
ob_face_m_temp = bpy.data.objects.new('Face_M_Temp', me_circle)
ob_hair = bpy.data.objects.new('Hair', me_beziercurve_001)
ob_nose = bpy.data.objects.new('Nose', me_plane_002)
ob_armature = bpy.data.objects.new('Armature', arm_armature)
ob_eye_l_suspicious = bpy.data.objects.new('Eye_L_Suspicious', me_circle_009)
ob_eye_r_suspicious = bpy.data.objects.new('Eye_R_Suspicious', me_circle_010)
ob_eyebrow_l_suspicious = bpy.data.objects.new('Eyebrow_L_Suspicious', me_circle_011)
ob_eyebrow_r_suspicious = bpy.data.objects.new('Eyebrow_R_Suspicious', me_circle_012)
ob_mouth_suspicious = bpy.data.objects.new('Mouth_Suspicious', me_plane_004)
ob_eye_l = bpy.data.objects.new('Eye_L', me_circle_001)
ob_eye_r = bpy.data.objects.new('Eye_R', me_circle_002)
ob_eyebrow_l = bpy.data.objects.new('Eyebrow_L', me_circle_003)
ob_eyebrow_r = bpy.data.objects.new('Eyebrow_R', me_circle_004)
ob_mouth = bpy.data.objects.new('Mouth', me_plane_001)

# ---- transforms, parenting, visibility, modifiers, constraints
ob_light.location = (4.076, 1.005, 5.904)
ob_light.rotation_euler = (0.6503, 0.05522, 1.866)
ob_light.lock_rotations_4d = False
ob_light.empty_display_type = 'ARROWS'
ob_light.color = (0.0, 0.0, 0.0, 0.0)
ob_light.lineart.crease_threshold = 0.0
ob_camera.location = (7.359, -6.926, 4.958)
ob_camera.rotation_euler = (1.109, 0.0, 0.8149)
ob_camera.lock_rotations_4d = False
ob_camera.empty_display_type = 'ARROWS'
ob_camera.color = (0.0, 0.0, 0.0, 0.0)
ob_camera.display_type = 'WIRE'
ob_camera.lineart.crease_threshold = 0.0
ob_eye_l_surprised.parent = ob_armature
ob_eye_l_surprised.location = (0.523, -0.1923, 1.714)
ob_eye_l_surprised.rotation_euler = (1.571, -0.0, 0.0)
ob_eye_l_surprised.scale = (0.1464, 0.1742, 2.617e-08)
ob_eye_l_surprised.lineart.crease_threshold = 0.0
_vg = ob_eye_l_surprised.vertex_groups.new(name='Eye_L')
for _i, _w in zip([0, 1, 2, 3, 4, 5, 6, 7, 8, 9, 10, 11, 12, 13, 14, 15, 16, 17, 18, 19, 20, 21, 22, 23, 24, 25, 26, 27, 28, 29, 30, 31, 32, 33, 34, 35, 36, 37, 38, 39, 40, 41, 42, 43, 44, 45, 46, 47, 48, 49, 50, 51, 52, 53, 54, 55], [1.0, 1.0, 1.0, 1.0, 1.0, 1.0, 1.0, 1.0, 1.0, 1.0, 1.0, 1.0, 1.0, 1.0, 1.0, 1.0, 1.0, 1.0, 1.0, 1.0, 1.0, 1.0, 1.0, 1.0, 1.0, 1.0, 1.0, 1.0, 1.0, 1.0, 1.0, 1.0, 1.0, 1.0, 1.0, 1.0, 1.0, 1.0, 1.0, 1.0, 1.0, 1.0, 1.0, 1.0, 1.0, 1.0, 1.0, 1.0, 1.0, 1.0, 1.0, 1.0, 1.0, 1.0, 1.0, 1.0]): _vg.add([_i], _w, 'REPLACE')
_vg = ob_eye_l_surprised.vertex_groups.new(name='Body')
_vg = ob_eye_l_surprised.vertex_groups.new(name='Head')
_vg = ob_eye_l_surprised.vertex_groups.new(name='Hair')
_vg = ob_eye_l_surprised.vertex_groups.new(name='Eye_R')
_vg = ob_eye_l_surprised.vertex_groups.new(name='Mouth')
_vg = ob_eye_l_surprised.vertex_groups.new(name='Nose')
_m = ob_eye_l_surprised.modifiers.new('Armature', 'ARMATURE')
_m.object = ob_armature
ob_eye_r_surprised.parent = ob_armature
ob_eye_r_surprised.location = (-0.3864, -0.151, 1.714)
ob_eye_r_surprised.rotation_euler = (1.571, -0.0, 0.0)
ob_eye_r_surprised.scale = (0.1464, 0.1742, 2.617e-08)
ob_eye_r_surprised.lineart.crease_threshold = 0.0
_vg = ob_eye_r_surprised.vertex_groups.new(name='Eye_R')
for _i, _w in zip([0, 1, 2, 3, 4, 5, 6, 7, 8, 9, 10, 11, 12, 13, 14, 15, 16, 17, 18, 19, 20, 21, 22, 23, 24, 25, 26, 27, 28, 29, 30, 31, 32, 33, 34, 35, 36, 37, 38, 39, 40, 41, 42, 43, 44, 45, 46, 47, 48, 49, 50, 51], [1.0, 1.0, 1.0, 1.0, 1.0, 1.0, 1.0, 1.0, 1.0, 1.0, 1.0, 1.0, 1.0, 1.0, 1.0, 1.0, 1.0, 1.0, 1.0, 1.0, 1.0, 1.0, 1.0, 1.0, 1.0, 1.0, 1.0, 1.0, 1.0, 1.0, 0.9574, 0.9454, 0.9545, 0.9442, 0.9696, 0.9687, 0.9762, 0.9762, 0.9767, 0.9767, 0.9634, 0.9611, 0.9741, 0.9739, 0.9767, 0.9766, 0.9764, 0.9764, 0.975, 0.9751, 0.9766, 0.9767]): _vg.add([_i], _w, 'REPLACE')
_vg = ob_eye_r_surprised.vertex_groups.new(name='Body')
_vg = ob_eye_r_surprised.vertex_groups.new(name='Head')
for _i, _w in zip([30, 31, 32, 33, 34, 35, 40, 41, 42, 43, 48, 49], [0.03516, 0.05457, 0.04098, 0.05578, 0.01074, 0.01253, 0.02319, 0.02781, 0.00184, 0.002252, 0.001126, 0.0009199]): _vg.add([_i], _w, 'REPLACE')
_vg = ob_eye_r_surprised.vertex_groups.new(name='Hair')
_vg = ob_eye_r_surprised.vertex_groups.new(name='Eye_L')
_vg = ob_eye_r_surprised.vertex_groups.new(name='Mouth')
_vg = ob_eye_r_surprised.vertex_groups.new(name='Nose')
_m = ob_eye_r_surprised.modifiers.new('Armature', 'ARMATURE')
_m.object = ob_armature
ob_eyebrow_l_surprised.parent = ob_armature
ob_eyebrow_l_surprised.location = (0.5243, -0.1879, 1.945)
ob_eyebrow_l_surprised.rotation_euler = (1.571, -0.0, 0.0)
ob_eyebrow_l_surprised.scale = (0.1042, 0.08158, 0.1042)
ob_eyebrow_l_surprised.lineart.crease_threshold = 0.0
_vg = ob_eyebrow_l_surprised.vertex_groups.new(name='Eyebrow_L')
_vg.add([0, 1, 2, 3, 4, 5, 6, 7, 8, 9, 10, 11, 12, 13, 14, 15], 1.0, 'REPLACE')
_m = ob_eyebrow_l_surprised.modifiers.new('Armature', 'ARMATURE')
_m.object = ob_armature
ob_eyebrow_r_surprised.parent = ob_armature
ob_eyebrow_r_surprised.location = (-0.3559, -0.1693, 1.918)
ob_eyebrow_r_surprised.rotation_euler = (1.571, -0.0, 0.0)
ob_eyebrow_r_surprised.scale = (0.1042, 0.08158, 0.1042)
ob_eyebrow_r_surprised.lineart.crease_threshold = 0.0
_vg = ob_eyebrow_r_surprised.vertex_groups.new(name='Eyebrow_R')
_vg.add([0, 1, 2, 3, 4, 5, 6, 7, 8, 9, 10, 11, 12, 13, 14, 15], 1.0, 'REPLACE')
_m = ob_eyebrow_r_surprised.modifiers.new('Armature', 'ARMATURE')
_m.object = ob_armature
ob_mouth_surprised.parent = ob_armature
ob_mouth_surprised.location = (0.04944, -0.152, 1.158)
ob_mouth_surprised.rotation_euler = (1.571, -0.0, 0.0)
ob_mouth_surprised.scale = (0.5086, 0.04752, 0.5086)
ob_mouth_surprised.lineart.crease_threshold = 0.0
_vg = ob_mouth_surprised.vertex_groups.new(name='Mouth')
for _i, _w in zip([0, 1, 2, 3, 4, 5, 6, 7, 8, 9, 10, 11, 12, 13, 14, 15, 16, 17, 18, 19, 20, 21, 22, 23, 24, 25, 26, 27, 28, 29, 30, 31, 32, 33, 34, 35, 36, 37, 38, 39], [0.3825, 0.3624, 0.3827, 0.3629, 0.3799, 0.3717, 0.3536, 0.3378, 0.3224, 0.3075, 0.295, 0.2878, 0.2875, 0.2932, 0.3029, 0.3138, 0.3241, 0.3334, 0.3417, 0.3494, 0.3572, 0.3611, 0.3624, 0.3606, 0.3574, 0.3548, 0.3534, 0.3534, 0.355, 0.3583, 0.3626, 0.3667, 0.3683, 0.3669, 0.3645, 0.3632, 0.3649, 0.3701, 0.3769, 0.3814]): _vg.add([_i], _w, 'REPLACE')
_vg = ob_mouth_surprised.vertex_groups.new(name='Body')
for _i, _w in zip([0, 1, 2, 3, 4, 5, 6, 7, 8, 9, 10, 11, 12, 13, 14, 15, 16, 17, 18, 19, 20, 21, 22, 23, 24, 25, 26, 27, 28, 29, 30, 31, 32, 33, 34, 35, 36, 37, 38, 39], [0.6175, 0.6376, 0.6173, 0.6371, 0.6201, 0.6283, 0.6464, 0.6622, 0.6776, 0.6925, 0.705, 0.7122, 0.7125, 0.7068, 0.6971, 0.6862, 0.6759, 0.6666, 0.6583, 0.6506, 0.6428, 0.6389, 0.6376, 0.6394, 0.6426, 0.6452, 0.6466, 0.6466, 0.645, 0.6417, 0.6374, 0.6333, 0.6317, 0.6331, 0.6355, 0.6368, 0.6351, 0.6299, 0.6231, 0.6186]): _vg.add([_i], _w, 'REPLACE')
_vg = ob_mouth_surprised.vertex_groups.new(name='Head')
_vg = ob_mouth_surprised.vertex_groups.new(name='Hair')
_vg = ob_mouth_surprised.vertex_groups.new(name='Eye_R')
_vg = ob_mouth_surprised.vertex_groups.new(name='Eye_L')
_vg = ob_mouth_surprised.vertex_groups.new(name='Nose')
_m = ob_mouth_surprised.modifiers.new('Armature', 'ARMATURE')
_m.object = ob_armature
ob_body_m_temp.parent = ob_armature
ob_body_m_temp.location = (0.0, 0.0, 0.0)
ob_body_m_temp.rotation_euler = (1.571, -0.0, 0.0)
ob_body_m_temp.lineart.crease_threshold = 0.0
ob_body_m_temp.use_mesh_mirror_x = True
_vg = ob_body_m_temp.vertex_groups.new(name='Body')
_vg.add([0, 1, 2, 3, 4, 5, 6, 7, 8, 9, 10, 11, 12, 13, 14, 15, 16, 17, 18, 19, 20, 21, 22, 23, 24, 25, 26, 27, 28, 29, 30, 31, 32, 33, 34, 35, 36, 37, 38, 39, 40, 41], 1.0, 'REPLACE')
_m = ob_body_m_temp.modifiers.new('Armature', 'ARMATURE')
_m.object = ob_armature
ob_face_m_temp.parent = ob_armature
ob_face_m_temp.location = (0.01181, -0.1892, 2.06)
ob_face_m_temp.rotation_euler = (1.571, -0.0, 0.0)
ob_face_m_temp.lineart.crease_threshold = 0.0
_vg = ob_face_m_temp.vertex_groups.new(name='Head')
for _i, _w in zip([0, 1, 2, 3, 4, 5, 6, 7, 8, 9, 10, 11, 12, 13, 14, 15, 16, 17, 18, 19, 20, 21, 22, 23, 24, 25, 26, 27, 28, 29, 30, 31, 32], [1.0, 1.0, 1.0, 1.0, 1.0, 1.0, 1.0, 1.0, 1.0, 1.0, 1.0, 1.0, 1.0, 1.0, 1.0, 1.0, 1.0, 1.0, 1.0, 1.0, 1.0, 1.0, 1.0, 1.0, 1.0, 1.0, 1.0, 1.0, 1.0, 1.0, 1.0, 1.0, 1.0]): _vg.add([_i], _w, 'REPLACE')
_m = ob_face_m_temp.modifiers.new('Armature', 'ARMATURE')
_m.object = ob_armature
ob_hair.parent = ob_armature
ob_hair.location = (0.07808, -0.152, 1.103)
ob_hair.lineart.crease_threshold = 0.0
_vg = ob_hair.vertex_groups.new(name='Hair')
for _i, _w in zip([0, 1, 2, 3, 4, 5, 6, 7, 8, 9, 10, 11, 12, 13, 14, 15, 16, 17, 18, 19, 20, 21, 22, 23, 24, 25, 26, 27, 28, 29], [0.2671, 0.2571, 0.2511, 0.2575, 0.2614, 0.2307, 0.1967, 0.1566, 0.1468, 0.1674, 0.2148, 0.2874, 0.3396, 0.3843, 0.4237, 0.4916, 0.6039, 0.587, 0.5538, 0.4206, 0.295, 0.2562, 0.2328, 0.2247, 0.2174, 0.2489, 0.1967, 0.1566, 0.1468, 0.1674]): _vg.add([_i], _w, 'REPLACE')
_vg = ob_hair.vertex_groups.new(name='Body')
_vg = ob_hair.vertex_groups.new(name='Head')
for _i, _w in zip([0, 1, 2, 3, 4, 5, 6, 7, 8, 9, 10, 11, 12, 13, 14, 15, 16, 17, 18, 19, 20, 21, 22, 23, 24, 25, 26, 27, 28, 29], [0.3118, 0.3549, 0.3814, 0.4098, 0.4236, 0.3697, 0.3099, 0.2367, 0.2175, 0.2261, 0.2471, 0.287, 0.3165, 0.3455, 0.3704, 0.3132, 0.2177, 0.1995, 0.1874, 0.2121, 0.2319, 0.2176, 0.2097, 0.2104, 0.2181, 0.278, 0.3099, 0.2367, 0.2175, 0.2261]): _vg.add([_i], _w, 'REPLACE')
_vg = ob_hair.vertex_groups.new(name='Eye_R')
for _i, _w in zip([0, 1, 2, 3, 4, 5, 6, 7, 8, 9, 10, 11, 12, 13, 14, 15, 16, 17, 18, 19, 20, 21, 22, 23, 24, 25, 26, 27, 28, 29], [0.3399, 0.2934, 0.2646, 0.1853, 0.1437, 0.1248, 0.1038, 0.07774, 0.07073, 0.07008, 0.0691, 0.07136, 0.07337, 0.07688, 0.08, 0.09028, 0.1088, 0.1536, 0.2071, 0.3145, 0.4191, 0.4742, 0.5064, 0.5131, 0.5098, 0.4014, 0.1038, 0.07774, 0.07073, 0.07008]): _vg.add([_i], _w, 'REPLACE')
_vg = ob_hair.vertex_groups.new(name='Eye_L')
for _i, _w in zip([0, 1, 2, 3, 4, 5, 6, 7, 8, 9, 10, 11, 12, 13, 14, 15, 16, 17, 18, 19, 20, 21, 22, 23, 24, 25, 26, 27, 28, 29], [0.08118, 0.09455, 0.103, 0.1474, 0.1713, 0.2749, 0.3896, 0.529, 0.565, 0.5364, 0.4689, 0.3543, 0.2705, 0.1933, 0.126, 0.1049, 0.06959, 0.0599, 0.05173, 0.05276, 0.05401, 0.05203, 0.0511, 0.05183, 0.05475, 0.07168, 0.3896, 0.529, 0.565, 0.5364]): _vg.add([_i], _w, 'REPLACE')
_vg = ob_hair.vertex_groups.new(name='Mouth')
_vg = ob_hair.vertex_groups.new(name='Nose')
_m = ob_hair.modifiers.new('Armature', 'ARMATURE')
_m.object = ob_armature
ob_nose.parent = ob_armature
ob_nose.location = (0.04944, -0.152, 1.474)
ob_nose.rotation_euler = (1.571, -0.0, 0.0)
ob_nose.scale = (0.3566, 0.04936, 0.3566)
ob_nose.lineart.crease_threshold = 0.0
_vg = ob_nose.vertex_groups.new(name='Nose')
for _i, _w in zip([0, 1, 2, 3, 4, 5, 6, 7, 8, 9, 10, 11, 12, 13, 14, 15, 16, 17, 18, 19, 20, 21, 22, 23, 24, 25, 26, 27, 28, 29, 30, 31, 32, 33, 34, 35, 36, 37, 38, 39], [0.4831, 0.6615, 0.4834, 0.6626, 0.4852, 0.4925, 0.5037, 0.5183, 0.5353, 0.5542, 0.5756, 0.5919, 0.6049, 0.6158, 0.6249, 0.6327, 0.6396, 0.6455, 0.6506, 0.6548, 0.6581, 0.6604, 0.6623, 0.6611, 0.6589, 0.6555, 0.6509, 0.6449, 0.6374, 0.6282, 0.617, 0.6037, 0.5878, 0.5693, 0.5485, 0.5253, 0.508, 0.4967, 0.4887, 0.4844]): _vg.add([_i], _w, 'REPLACE')
_vg = ob_nose.vertex_groups.new(name='Body')
for _i, _w in zip([0, 1, 2, 3, 4, 5, 6, 7, 8, 9, 10, 11, 12, 13, 14, 15, 16, 17, 18, 19, 20, 21, 22, 23, 24, 25, 26, 27, 28, 29, 30, 31, 32, 33, 34, 35, 36, 37, 38, 39], [0.3089, 0.1941, 0.3114, 0.1935, 0.3037, 0.296, 0.2865, 0.2762, 0.2654, 0.2543, 0.2424, 0.2333, 0.226, 0.2199, 0.2148, 0.2104, 0.2065, 0.2032, 0.2003, 0.1979, 0.196, 0.1947, 0.1936, 0.1943, 0.1956, 0.1976, 0.2002, 0.2037, 0.208, 0.2134, 0.2198, 0.2276, 0.237, 0.2479, 0.2605, 0.2748, 0.2872, 0.298, 0.3057, 0.3103]): _vg.add([_i], _w, 'REPLACE')
_vg = ob_nose.vertex_groups.new(name='Head')
_vg = ob_nose.vertex_groups.new(name='Hair')
_vg = ob_nose.vertex_groups.new(name='Eye_R')
_vg = ob_nose.vertex_groups.new(name='Eye_L')
_vg = ob_nose.vertex_groups.new(name='Mouth')
for _i, _w in zip([0, 1, 2, 3, 4, 5, 6, 7, 8, 9, 10, 11, 12, 13, 14, 15, 16, 17, 18, 19, 20, 21, 22, 23, 24, 25, 26, 27, 28, 29, 30, 31, 32, 33, 34, 35, 36, 37, 38, 39], [0.208, 0.1444, 0.2052, 0.1439, 0.211, 0.2115, 0.2098, 0.2055, 0.1993, 0.1915, 0.182, 0.1748, 0.1691, 0.1643, 0.1603, 0.1569, 0.1539, 0.1513, 0.1491, 0.1473, 0.1459, 0.1449, 0.144, 0.1446, 0.1455, 0.147, 0.1489, 0.1514, 0.1546, 0.1585, 0.1631, 0.1687, 0.1753, 0.1828, 0.191, 0.1998, 0.2048, 0.2053, 0.2055, 0.2053]): _vg.add([_i], _w, 'REPLACE')
_m = ob_nose.modifiers.new('Armature', 'ARMATURE')
_m.object = ob_armature
ob_armature.location = (0.0, 0.0, 0.0)
ob_armature.show_in_front = True
ob_armature.lineart.crease_threshold = 0.0
ob_eye_l_suspicious.parent = ob_armature
ob_eye_l_suspicious.location = (0.523, -0.1923, 1.714)
ob_eye_l_suspicious.rotation_euler = (1.571, -0.0, 0.0)
ob_eye_l_suspicious.scale = (0.1464, 0.1464, 2.617e-08)
ob_eye_l_suspicious.lineart.crease_threshold = 0.0
_vg = ob_eye_l_suspicious.vertex_groups.new(name='Eye_L')
for _i, _w in zip([0, 1, 2, 3, 4, 5, 6, 7, 8, 9, 10, 11, 12, 13, 14, 15, 16, 17, 18, 19, 20, 21, 22, 23, 24, 25, 26, 27, 28, 29, 30, 31, 32, 33, 34, 35, 36, 37, 38, 39, 40, 41, 42, 43, 44, 45, 46, 47, 48, 49, 50, 51, 52, 53, 54, 55], [1.0, 1.0, 1.0, 1.0, 1.0, 1.0, 1.0, 1.0, 1.0, 1.0, 1.0, 1.0, 1.0, 1.0, 1.0, 1.0, 1.0, 1.0, 1.0, 1.0, 1.0, 1.0, 1.0, 1.0, 1.0, 1.0, 1.0, 1.0, 1.0, 1.0, 1.0, 1.0, 1.0, 1.0, 1.0, 1.0, 1.0, 1.0, 1.0, 1.0, 1.0, 1.0, 1.0, 1.0, 1.0, 1.0, 1.0, 1.0, 1.0, 1.0, 1.0, 1.0, 1.0, 1.0, 1.0, 1.0]): _vg.add([_i], _w, 'REPLACE')
_vg = ob_eye_l_suspicious.vertex_groups.new(name='Body')
_vg = ob_eye_l_suspicious.vertex_groups.new(name='Head')
_vg = ob_eye_l_suspicious.vertex_groups.new(name='Hair')
_vg = ob_eye_l_suspicious.vertex_groups.new(name='Eye_R')
_vg = ob_eye_l_suspicious.vertex_groups.new(name='Mouth')
_vg = ob_eye_l_suspicious.vertex_groups.new(name='Nose')
_m = ob_eye_l_suspicious.modifiers.new('Armature', 'ARMATURE')
_m.object = ob_armature
ob_eye_r_suspicious.parent = ob_armature
ob_eye_r_suspicious.location = (-0.3864, -0.151, 1.714)
ob_eye_r_suspicious.rotation_euler = (1.571, -0.0, 0.0)
ob_eye_r_suspicious.scale = (0.1464, 0.1421, 2.617e-08)
ob_eye_r_suspicious.lineart.crease_threshold = 0.0
_vg = ob_eye_r_suspicious.vertex_groups.new(name='Eye_R')
for _i, _w in zip([0, 1, 2, 3, 4, 5, 6, 7, 8, 9, 10, 11, 12, 13, 14, 15, 16, 17, 18, 19, 20, 21, 22, 23, 24, 25, 26, 27, 28, 29, 30, 31, 32, 33, 34, 35, 36, 37, 38, 39, 40, 41, 42, 43, 44, 45, 46, 47, 48, 49, 50, 51], [1.0, 1.0, 1.0, 1.0, 1.0, 1.0, 1.0, 1.0, 1.0, 1.0, 1.0, 1.0, 1.0, 1.0, 1.0, 1.0, 1.0, 1.0, 1.0, 1.0, 1.0, 1.0, 1.0, 1.0, 1.0, 1.0, 1.0, 1.0, 1.0, 1.0, 0.9574, 0.9454, 0.9545, 0.9442, 0.9696, 0.9687, 0.9762, 0.9762, 0.9767, 0.9767, 0.9634, 0.9611, 0.9741, 0.9739, 0.9767, 0.9766, 0.9764, 0.9764, 0.975, 0.9751, 0.9766, 0.9767]): _vg.add([_i], _w, 'REPLACE')
_vg = ob_eye_r_suspicious.vertex_groups.new(name='Body')
_vg = ob_eye_r_suspicious.vertex_groups.new(name='Head')
for _i, _w in zip([30, 31, 32, 33, 34, 35, 40, 41, 42, 43, 48, 49], [0.03516, 0.05457, 0.04098, 0.05578, 0.01074, 0.01253, 0.02319, 0.02781, 0.00184, 0.002252, 0.001126, 0.0009199]): _vg.add([_i], _w, 'REPLACE')
_vg = ob_eye_r_suspicious.vertex_groups.new(name='Hair')
_vg = ob_eye_r_suspicious.vertex_groups.new(name='Eye_L')
_vg = ob_eye_r_suspicious.vertex_groups.new(name='Mouth')
_vg = ob_eye_r_suspicious.vertex_groups.new(name='Nose')
_m = ob_eye_r_suspicious.modifiers.new('Armature', 'ARMATURE')
_m.object = ob_armature
ob_eyebrow_l_suspicious.parent = ob_armature
ob_eyebrow_l_suspicious.location = (0.5243, -0.1879, 1.909)
ob_eyebrow_l_suspicious.rotation_euler = (1.571, -0.0, 0.0)
ob_eyebrow_l_suspicious.scale = (0.1042, 0.0583, 0.1042)
ob_eyebrow_l_suspicious.lineart.crease_threshold = 0.0
_vg = ob_eyebrow_l_suspicious.vertex_groups.new(name='Eyebrow_L')
_vg.add([0, 1, 2, 3, 4, 5, 6, 7, 8, 9, 10, 11, 12, 13, 14, 15], 1.0, 'REPLACE')
_m = ob_eyebrow_l_suspicious.modifiers.new('Armature', 'ARMATURE')
_m.object = ob_armature
ob_eyebrow_r_suspicious.parent = ob_armature
ob_eyebrow_r_suspicious.location = (-0.3559, -0.1693, 1.882)
ob_eyebrow_r_suspicious.rotation_euler = (1.571, -0.0, 0.0)
ob_eyebrow_r_suspicious.scale = (0.1042, 0.0583, 0.1042)
ob_eyebrow_r_suspicious.lineart.crease_threshold = 0.0
_vg = ob_eyebrow_r_suspicious.vertex_groups.new(name='Eyebrow_R')
_vg.add([0, 1, 2, 3, 4, 5, 6, 7, 8, 9, 10, 11, 12, 13, 14, 15], 1.0, 'REPLACE')
_m = ob_eyebrow_r_suspicious.modifiers.new('Armature', 'ARMATURE')
_m.object = ob_armature
ob_mouth_suspicious.parent = ob_armature
ob_mouth_suspicious.location = (0.04944, -0.152, 1.158)
ob_mouth_suspicious.rotation_euler = (1.571, -0.0, 0.0)
ob_mouth_suspicious.scale = (0.3566, 0.02233, 0.3566)
ob_mouth_suspicious.lineart.crease_threshold = 0.0
_vg = ob_mouth_suspicious.vertex_groups.new(name='Mouth')
for _i, _w in zip([0, 1, 2, 3, 4, 5, 6, 7, 8, 9, 10, 11, 12, 13, 14, 15, 16, 17, 18, 19, 20, 21, 22, 23, 24, 25, 26, 27, 28, 29, 30, 31, 32, 33, 34, 35, 36, 37, 38, 39], [0.3825, 0.3624, 0.3827, 0.3629, 0.3799, 0.3717, 0.3536, 0.3378, 0.3224, 0.3075, 0.295, 0.2878, 0.2875, 0.2932, 0.3029, 0.3138, 0.3241, 0.3334, 0.3417, 0.3494, 0.3572, 0.3611, 0.3624, 0.3606, 0.3574, 0.3548, 0.3534, 0.3534, 0.355, 0.3583, 0.3626, 0.3667, 0.3683, 0.3669, 0.3645, 0.3632, 0.3649, 0.3701, 0.3769, 0.3814]): _vg.add([_i], _w, 'REPLACE')
_vg = ob_mouth_suspicious.vertex_groups.new(name='Body')
for _i, _w in zip([0, 1, 2, 3, 4, 5, 6, 7, 8, 9, 10, 11, 12, 13, 14, 15, 16, 17, 18, 19, 20, 21, 22, 23, 24, 25, 26, 27, 28, 29, 30, 31, 32, 33, 34, 35, 36, 37, 38, 39], [0.6175, 0.6376, 0.6173, 0.6371, 0.6201, 0.6283, 0.6464, 0.6622, 0.6776, 0.6925, 0.705, 0.7122, 0.7125, 0.7068, 0.6971, 0.6862, 0.6759, 0.6666, 0.6583, 0.6506, 0.6428, 0.6389, 0.6376, 0.6394, 0.6426, 0.6452, 0.6466, 0.6466, 0.645, 0.6417, 0.6374, 0.6333, 0.6317, 0.6331, 0.6355, 0.6368, 0.6351, 0.6299, 0.6231, 0.6186]): _vg.add([_i], _w, 'REPLACE')
_vg = ob_mouth_suspicious.vertex_groups.new(name='Head')
_vg = ob_mouth_suspicious.vertex_groups.new(name='Hair')
_vg = ob_mouth_suspicious.vertex_groups.new(name='Eye_R')
_vg = ob_mouth_suspicious.vertex_groups.new(name='Eye_L')
_vg = ob_mouth_suspicious.vertex_groups.new(name='Nose')
_m = ob_mouth_suspicious.modifiers.new('Armature', 'ARMATURE')
_m.object = ob_armature
ob_eye_l.parent = ob_armature
ob_eye_l.location = (0.523, -0.1923, 1.714)
ob_eye_l.rotation_euler = (1.571, -0.0, 0.0)
ob_eye_l.scale = (0.1464, 0.1464, 2.617e-08)
ob_eye_l.lineart.crease_threshold = 0.0
_vg = ob_eye_l.vertex_groups.new(name='Eye_L')
for _i, _w in zip([0, 1, 2, 3, 4, 5, 6, 7, 8, 9, 10, 11, 12, 13, 14, 15, 16, 17, 18, 19, 20, 21, 22, 23, 24, 25, 26, 27, 28, 29, 30, 31, 32, 33, 34, 35, 36, 37, 38, 39, 40, 41, 42, 43, 44, 45, 46, 47, 48, 49, 50, 51, 52, 53, 54, 55], [1.0, 1.0, 1.0, 1.0, 1.0, 1.0, 1.0, 1.0, 1.0, 1.0, 1.0, 1.0, 1.0, 1.0, 1.0, 1.0, 1.0, 1.0, 1.0, 1.0, 1.0, 1.0, 1.0, 1.0, 1.0, 1.0, 1.0, 1.0, 1.0, 1.0, 1.0, 1.0, 1.0, 1.0, 1.0, 1.0, 1.0, 1.0, 1.0, 1.0, 1.0, 1.0, 1.0, 1.0, 1.0, 1.0, 1.0, 1.0, 1.0, 1.0, 1.0, 1.0, 1.0, 1.0, 1.0, 1.0]): _vg.add([_i], _w, 'REPLACE')
_vg = ob_eye_l.vertex_groups.new(name='Body')
_vg = ob_eye_l.vertex_groups.new(name='Head')
_vg = ob_eye_l.vertex_groups.new(name='Hair')
_vg = ob_eye_l.vertex_groups.new(name='Eye_R')
_vg = ob_eye_l.vertex_groups.new(name='Mouth')
_vg = ob_eye_l.vertex_groups.new(name='Nose')
_m = ob_eye_l.modifiers.new('Armature', 'ARMATURE')
_m.object = ob_armature
ob_eye_r.parent = ob_armature
ob_eye_r.location = (-0.3864, -0.151, 1.714)
ob_eye_r.rotation_euler = (1.571, -0.0, 0.0)
ob_eye_r.scale = (0.1464, 0.1464, 2.617e-08)
ob_eye_r.lineart.crease_threshold = 0.0
_vg = ob_eye_r.vertex_groups.new(name='Eye_R')
for _i, _w in zip([0, 1, 2, 3, 4, 5, 6, 7, 8, 9, 10, 11, 12, 13, 14, 15, 16, 17, 18, 19, 20, 21, 22, 23, 24, 25, 26, 27, 28, 29, 30, 31, 32, 33, 34, 35, 36, 37, 38, 39, 40, 41, 42, 43, 44, 45, 46, 47, 48, 49, 50, 51], [1.0, 1.0, 1.0, 1.0, 1.0, 1.0, 1.0, 1.0, 1.0, 1.0, 1.0, 1.0, 1.0, 1.0, 1.0, 1.0, 1.0, 1.0, 1.0, 1.0, 1.0, 1.0, 1.0, 1.0, 1.0, 1.0, 1.0, 1.0, 1.0, 1.0, 0.9574, 0.9454, 0.9545, 0.9442, 0.9696, 0.9687, 0.9762, 0.9762, 0.9767, 0.9767, 0.9634, 0.9611, 0.9741, 0.9739, 0.9767, 0.9766, 0.9764, 0.9764, 0.975, 0.9751, 0.9766, 0.9767]): _vg.add([_i], _w, 'REPLACE')
_vg = ob_eye_r.vertex_groups.new(name='Body')
_vg = ob_eye_r.vertex_groups.new(name='Head')
for _i, _w in zip([30, 31, 32, 33, 34, 35, 40, 41, 42, 43, 48, 49], [0.03516, 0.05457, 0.04098, 0.05578, 0.01074, 0.01253, 0.02319, 0.02781, 0.00184, 0.002252, 0.001126, 0.0009199]): _vg.add([_i], _w, 'REPLACE')
_vg = ob_eye_r.vertex_groups.new(name='Hair')
_vg = ob_eye_r.vertex_groups.new(name='Eye_L')
_vg = ob_eye_r.vertex_groups.new(name='Mouth')
_vg = ob_eye_r.vertex_groups.new(name='Nose')
_m = ob_eye_r.modifiers.new('Armature', 'ARMATURE')
_m.object = ob_armature
ob_eyebrow_l.parent = ob_armature
ob_eyebrow_l.location = (0.5243, -0.1879, 1.909)
ob_eyebrow_l.rotation_euler = (1.571, -0.0, 0.0)
ob_eyebrow_l.scale = (0.1042, 0.0583, 0.1042)
ob_eyebrow_l.lineart.crease_threshold = 0.0
_vg = ob_eyebrow_l.vertex_groups.new(name='Eyebrow_L')
_vg.add([0, 1, 2, 3, 4, 5, 6, 7, 8, 9, 10, 11, 12, 13, 14, 15], 1.0, 'REPLACE')
_m = ob_eyebrow_l.modifiers.new('Armature', 'ARMATURE')
_m.object = ob_armature
ob_eyebrow_r.parent = ob_armature
ob_eyebrow_r.location = (-0.3559, -0.1693, 1.882)
ob_eyebrow_r.rotation_euler = (1.571, -0.0, 0.0)
ob_eyebrow_r.scale = (0.1042, 0.0583, 0.1042)
ob_eyebrow_r.lineart.crease_threshold = 0.0
_vg = ob_eyebrow_r.vertex_groups.new(name='Eyebrow_R')
_vg.add([0, 1, 2, 3, 4, 5, 6, 7, 8, 9, 10, 11, 12, 13, 14, 15], 1.0, 'REPLACE')
_m = ob_eyebrow_r.modifiers.new('Armature', 'ARMATURE')
_m.object = ob_armature
ob_mouth.parent = ob_armature
ob_mouth.location = (0.04944, -0.152, 1.158)
ob_mouth.rotation_euler = (1.571, -0.0, 0.0)
ob_mouth.scale = (0.3566, 0.02233, 0.3566)
ob_mouth.lineart.crease_threshold = 0.0
_vg = ob_mouth.vertex_groups.new(name='Mouth')
for _i, _w in zip([0, 1, 2, 3, 4, 5, 6, 7, 8, 9, 10, 11, 12, 13, 14, 15, 16, 17, 18, 19, 20, 21, 22, 23, 24, 25, 26, 27, 28, 29, 30, 31, 32, 33, 34, 35, 36, 37, 38, 39], [0.3825, 0.3624, 0.3827, 0.3629, 0.3799, 0.3717, 0.3536, 0.3378, 0.3224, 0.3075, 0.295, 0.2878, 0.2875, 0.2932, 0.3029, 0.3138, 0.3241, 0.3334, 0.3417, 0.3494, 0.3572, 0.3611, 0.3624, 0.3606, 0.3574, 0.3548, 0.3534, 0.3534, 0.355, 0.3583, 0.3626, 0.3667, 0.3683, 0.3669, 0.3645, 0.3632, 0.3649, 0.3701, 0.3769, 0.3814]): _vg.add([_i], _w, 'REPLACE')
_vg = ob_mouth.vertex_groups.new(name='Body')
for _i, _w in zip([0, 1, 2, 3, 4, 5, 6, 7, 8, 9, 10, 11, 12, 13, 14, 15, 16, 17, 18, 19, 20, 21, 22, 23, 24, 25, 26, 27, 28, 29, 30, 31, 32, 33, 34, 35, 36, 37, 38, 39], [0.6175, 0.6376, 0.6173, 0.6371, 0.6201, 0.6283, 0.6464, 0.6622, 0.6776, 0.6925, 0.705, 0.7122, 0.7125, 0.7068, 0.6971, 0.6862, 0.6759, 0.6666, 0.6583, 0.6506, 0.6428, 0.6389, 0.6376, 0.6394, 0.6426, 0.6452, 0.6466, 0.6466, 0.645, 0.6417, 0.6374, 0.6333, 0.6317, 0.6331, 0.6355, 0.6368, 0.6351, 0.6299, 0.6231, 0.6186]): _vg.add([_i], _w, 'REPLACE')
_vg = ob_mouth.vertex_groups.new(name='Head')
_vg = ob_mouth.vertex_groups.new(name='Hair')
_vg = ob_mouth.vertex_groups.new(name='Eye_R')
_vg = ob_mouth.vertex_groups.new(name='Eye_L')
_vg = ob_mouth.vertex_groups.new(name='Nose')
_m = ob_mouth.modifiers.new('Armature', 'ARMATURE')
_m.object = ob_armature

# ---- collection membership
col_collection.objects.link(ob_light)
col_collection.objects.link(ob_camera)
col_surprised.objects.link(ob_eye_l_surprised)
col_surprised.objects.link(ob_eye_r_surprised)
col_surprised.objects.link(ob_eyebrow_l_surprised)
col_surprised.objects.link(ob_eyebrow_r_surprised)
col_surprised.objects.link(ob_mouth_surprised)
col_default.objects.link(ob_body_m_temp)
col_default.objects.link(ob_face_m_temp)
col_default.objects.link(ob_hair)
col_default.objects.link(ob_nose)
col_default.objects.link(ob_armature)
col_suspicious.objects.link(ob_eye_l_suspicious)
col_suspicious.objects.link(ob_eye_r_suspicious)
col_suspicious.objects.link(ob_eyebrow_l_suspicious)
col_suspicious.objects.link(ob_eyebrow_r_suspicious)
col_suspicious.objects.link(ob_mouth_suspicious)
col_neutral.objects.link(ob_eye_l)
col_neutral.objects.link(ob_eye_r)
col_neutral.objects.link(ob_eyebrow_l)
col_neutral.objects.link(ob_eyebrow_r)
col_neutral.objects.link(ob_mouth)

# ---- scene / render settings (as saved in the file)
scene.camera = ob_camera
scene.frame_start = 1; scene.frame_end = 250; scene.frame_set(0)
scene.render.engine = 'BLENDER_EEVEE_NEXT'
scene.cycles.use_denoising = False
scene.cycles.samples = 128
scene.cycles.sampling_pattern = 'TABULATED_SOBOL'
scene.cycles.use_adaptive_sampling = False
scene.cycles.use_light_tree = False
scene.view_settings.view_transform = 'Filmic'
bpy.context.view_layer.update()
